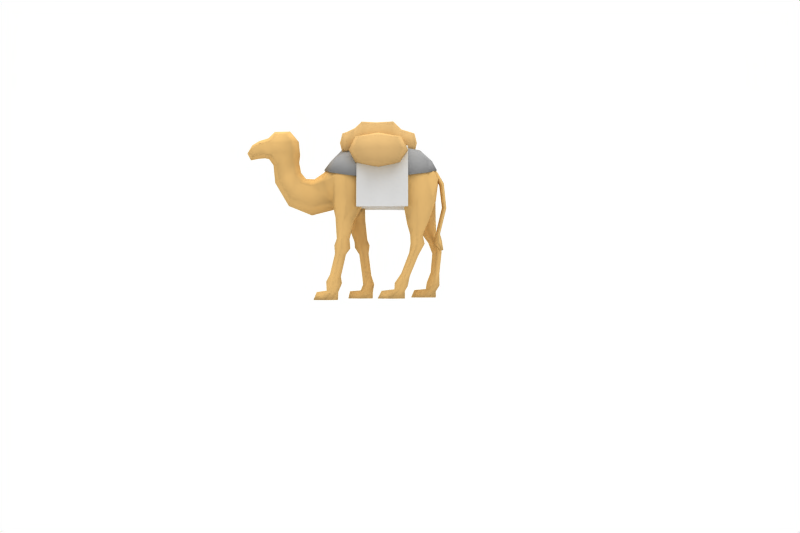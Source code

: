 # Source: kamel.blend  (saved by Blender 2.61.0; exported with 4.5.12 LTS)
import bpy
from mathutils import Matrix  # noqa: F401  (used for matrix-valued properties, if any)

bpy.ops.wm.read_factory_settings(use_empty=True)
scene = bpy.context.scene
scene.name = 'Scene'

# ---- collections
col_collection_1 = bpy.data.collections.new('Collection 1'); scene.collection.children.link(col_collection_1)
col_collection_4 = bpy.data.collections.new('Collection 4'); scene.collection.children.link(col_collection_4)

# ---- materials (node trees are filled in below, after node groups)
mat_material = bpy.data.materials.new('Material')
mat_material.alpha_threshold = 0.0
mat_material.diffuse_color = (0.8392, 0.6784, 0.4275, 1.0)
mat_material.roughness = 0.5
mat_material.specular_intensity = 0.0
mat_material.line_color = (0.0, 0.0, 0.0, 1.0)
mat_material_002 = bpy.data.materials.new('Material.002')
mat_material_002.alpha_threshold = 0.0
mat_material_002.roughness = 0.5
mat_material_002.specular_intensity = 0.0
mat_material_002.line_color = (0.0, 0.0, 0.0, 1.0)
mat_decke = bpy.data.materials.new('decke')
mat_decke.alpha_threshold = 0.0
mat_decke.diffuse_color = (0.58, 0.58, 0.58, 1.0)
mat_decke.roughness = 0.5
mat_decke.specular_intensity = 0.0
mat_decke.line_color = (0.0, 0.0, 0.0, 1.0)
mat_sack = bpy.data.materials.new('sack')
mat_sack.alpha_threshold = 0.0
mat_sack.diffuse_color = (0.8196, 0.6706, 0.4471, 1.0)
mat_sack.roughness = 0.5
mat_sack.specular_intensity = 0.0
mat_sack.line_color = (0.0, 0.0, 0.0, 1.0)

# ---- material node trees

# ---- world
world_world = bpy.data.worlds.new('World'); scene.world = world_world
world_world.color = (1.0, 1.0, 1.0)
world_world.use_sun_shadow = False
world_world.sun_shadow_jitter_overblur = 0.0
world_world.cycles.sampling_method = 'MANUAL'
world_world.cycles.sample_map_resolution = 256

# ---- cameras
cam_camera = bpy.data.cameras.new('Camera')
cam_camera.passepartout_alpha = 0.2
cam_camera.clip_end = 100.0
cam_camera.lens = 35.0
cam_camera.sensor_width = 32.0
cam_camera.sensor_height = 18.0
cam_camera.ortho_scale = 7.314
cam_camera.show_passepartout = False
cam_camera.show_safe_areas = True
cam_camera.dof.focus_distance = 0.0
cam_camera.dof.aperture_fstop = 128.0

# ---- lights
light_lamp = bpy.data.lights.new('Lamp', 'SUN')
light_lamp.transmission_factor = 0.0
light_lamp.angle = 1.571
light_lamp.energy = 1.0
light_lamp.shadow_buffer_clip_start = 0.5
light_lamp.shadow_soft_size = 1.0
light_lamp.shadow_cascade_max_distance = 1000.0
light_lamp.cycles.use_multiple_importance_sampling = False

# ---- meshes
me_cube_001 = bpy.data.meshes.new('Cube.001')
me_cube_001.from_pydata([(3.187, -6.743e-09, -0.2004)], [], [])
me_cube_001.materials.append(mat_material)
me_cube_001.use_remesh_preserve_volume = False
me_cube_001.use_remesh_preserve_attributes = False
me_cube_001.use_mirror_vertex_groups = False
me_cube_001.update()
me_kamel = bpy.data.meshes.new('kamel')
me_kamel.from_pydata([(0.6985, 0.817, 2.235), (0.6985, -0.8258, 2.235), (-0.5205, -0.7081, 2.235), (-0.5205, 0.6993, 2.235), (0.6985, 0.4629, 3.685), (0.6985, -0.4717, 3.685), (-0.5205, -0.4717, 3.685), (-0.5205, 0.4629, 3.685), (0.6985, -0.6845, 3.32), (0.6985, 0.6757, 3.32), (-0.5205, -0.6124, 3.32), (-0.5205, 0.5834, 3.32), (0.6985, -0.7671, 2.712), (0.6985, 0.7583, 2.712), (-0.5205, -0.6687, 2.712), (-0.5205, 0.6599, 2.712), (-0.1975, -0.6558, 2.235), (-0.1975, 0.647, 2.235), (0.3535, -0.6915, 2.235), (0.3535, 0.6828, 2.235), (0.3535, 0.6185, 2.712), (0.3535, -0.6273, 2.712), (0.3535, 0.5659, 3.32), (0.3535, -0.5747, 3.32), (0.3535, 0.4143, 3.685), (0.3535, -0.4231, 3.685), (0.3535, 0.6828, 2.235), (0.3535, -0.6915, 2.235), (-0.1975, 0.561, 2.712), (-0.1975, -0.5698, 2.712), (-0.1975, 0.5384, 3.32), (-0.1975, -0.5472, 3.32), (-0.1975, 0.4143, 3.685), (-0.1975, -0.4231, 3.685), (-0.1975, 0.647, 2.235), (-0.1975, -0.6558, 2.235), (-0.5205, 0.6599, 2.712), (-0.5205, -0.6687, 2.712), (0.6985, 0.7583, 2.712), (0.6985, -0.7671, 2.712), (-0.5205, 0.6036, 3.32), (-0.5205, -0.5922, 3.32), (0.6985, 0.6757, 3.32), (0.6985, -0.6845, 3.32), (-0.5205, 0.4629, 3.685), (-0.5205, -0.4717, 3.685), (0.6985, -0.4717, 3.685), (0.6985, 0.4629, 3.685), (-0.5205, 0.6993, 2.235), (-0.5205, -0.7081, 2.235), (0.6985, -0.8258, 2.235), (0.6985, 0.817, 2.235), (1.287, -0.4795, 2.425), (1.305, 0.5221, 2.437), (-1.027, -0.4728, 2.468), (-0.9923, 0.5464, 2.463), (0.9577, -0.4488, 3.373), (0.9577, 0.4397, 3.373), (-0.7664, -0.4746, 3.395), (-0.7664, 0.4655, 3.395), (1.302, -0.004527, 2.452), (0.1067, -0.3628, 2.625), (0.1085, 0.3551, 2.626), (1.157, -0.534, 2.94), (1.158, 0.5249, 2.94), (-1.086, -0.004527, 2.194), (-1.04, -0.5575, 2.936), (-1.04, 0.5505, 2.937), (1.115, -0.004527, 3.504), (0.127, -0.3504, 3.416), (0.127, 0.3415, 3.416), (-0.9113, -0.004527, 3.54), (0.109, -0.004461, 2.459), (0.1182, -0.004461, 3.6), (1.437, -0.004527, 2.946), (0.1292, -0.4425, 2.973), (0.1295, 0.4338, 2.973), (-1.33, -0.004527, 3.084), (0.5967, -0.591, 2.452), (0.6202, 0.582, 2.451), (0.6009, -0.509, 3.485), (0.6009, 0.5, 3.485), (0.6194, -0.004527, 2.379), (0.5929, -0.004527, 3.687), (0.6851, -0.6471, 2.956), (0.6866, 0.6381, 2.956), (-0.3847, -0.3933, 2.479), (-0.362, 0.395, 2.483), (-0.2938, -0.3344, 3.488), (-0.2938, 0.3266, 3.488), (-0.3721, -0.004527, 2.286), (-0.3433, -0.003886, 3.693), (-0.3678, -0.4248, 2.96), (-0.3674, 0.4184, 2.96), (1.365, -0.07865, 2.397), (1.364, 0.09119, 2.402), (-1.109, -0.1775, 2.35), (-1.095, 0.1694, 2.348), (1.064, -0.2143, 3.466), (1.064, 0.2053, 3.466), (-0.8613, -0.2999, 3.486), (-0.8613, 0.2909, 3.486), (0.1044, -0.1616, 2.501), (0.106, 0.1528, 2.501), (0.1213, -0.1648, 3.553), (0.1213, 0.1558, 3.553), (1.405, -0.2363, 2.942), (1.405, 0.2272, 2.942), (-1.294, -0.3859, 2.858), (-1.294, 0.377, 2.858), (0.5851, -0.2058, 2.343), (0.6095, 0.1968, 2.342), (0.5895, -0.2301, 3.638), (0.5895, 0.221, 3.638), (-0.3749, -0.191, 2.291), (-0.3548, 0.1832, 2.294), (-0.3186, -0.1582, 3.643), (-0.3186, 0.1504, 3.643), (-1.017, -0.2472, 1.911), (-0.7763, 0.265, 1.881), (-0.5904, -0.2184, 1.901), (-0.3547, 0.273, 1.932), (-0.5916, -0.4765, 1.919), (-0.3531, 0.5056, 1.95), (-1.016, -0.4349, 1.929), (-0.7738, 0.4712, 1.896), (1.183, -0.2284, 1.889), (1.375, 0.2231, 1.961), (0.6789, -0.2605, 1.838), (0.8525, 0.2251, 1.833), (0.6898, -0.5103, 1.883), (0.8531, 0.4645, 1.868), (1.184, -0.4744, 1.897), (1.375, 0.4731, 1.966), (0.7486, -0.4487, 1.587), (1.116, 0.4424, 1.528), (1.038, -0.4352, 1.562), (1.391, 0.4303, 1.617), (1.045, -0.2839, 1.576), (1.392, 0.2731, 1.635), (0.7502, -0.2949, 1.588), (1.116, 0.2715, 1.532), (-0.7006, -0.3907, 1.48), (-0.3012, 0.4443, 1.477), (-0.9908, -0.4059, 1.486), (-0.6028, 0.442, 1.433), (-0.9914, -0.2529, 1.483), (-0.6056, 0.286, 1.429), (-0.7006, -0.2469, 1.48), (-0.3039, 0.3112, 1.477), (-0.683, -0.2314, 1.256), (-0.2495, 0.2693, 1.342), (-1.047, -0.2411, 1.321), (-0.5926, 0.2336, 1.283), (-0.683, -0.408, 1.256), (-0.2461, 0.48, 1.342), (-1.046, -0.4157, 1.322), (-0.5892, 0.4651, 1.285), (-0.7861, -0.3926, 1.113), (-0.2703, 0.433, 1.143), (-1.036, -0.3764, 1.125), (-0.4862, 0.4036, 1.121), (-1.036, -0.2733, 1.123), (-0.489, 0.3029, 1.119), (-0.7861, -0.2505, 1.113), (-0.2731, 0.3152, 1.143), (-1.154, -0.2742, 0.6302), (-0.4165, 0.3061, 0.5838), (-0.9064, -0.2515, 0.586), (-0.2057, 0.319, 0.6029), (-0.9064, -0.3904, 0.586), (-0.2029, 0.4281, 0.6031), (-1.154, -0.3772, 0.632), (-0.4137, 0.4012, 0.5856), (-0.8832, -0.45, 0.4238), (-0.1322, 0.4383, 0.3821), (-1.237, -0.4337, 0.4698), (-0.3916, 0.4372, 0.3821), (-1.237, -0.2524, 0.4698), (-0.3944, 0.2305, 0.3818), (-0.8832, -0.2224, 0.4238), (-0.135, 0.3112, 0.3818), (-0.968, -0.2567, 0.2158), (-0.1665, 0.2629, 0.2022), (-1.232, -0.2608, 0.248), (-0.4508, 0.2358, 0.2372), (-0.9664, -0.425, 0.2158), (-0.1637, 0.451, 0.2024), (-1.23, -0.4119, 0.2453), (-0.4477, 0.4364, 0.2346), (-0.9684, -0.4356, 0.03496), (-0.1687, 0.4355, 0.04448), (-1.232, -0.5597, 0.03496), (-0.441, 0.4886, 0.04448), (-1.243, -0.1189, 0.03496), (-0.4437, 0.2001, 0.04448), (-0.9752, -0.2553, 0.03496), (-0.1708, 0.2639, 0.04448), (1.094, -0.2351, 1.368), (1.514, 0.2667, 1.402), (0.7606, -0.2714, 1.368), (1.21, 0.2833, 1.402), (0.7569, -0.4755, 1.368), (1.207, 0.4602, 1.402), (1.085, -0.4486, 1.368), (1.512, 0.4595, 1.402), (0.7277, -0.4281, 1.155), (1.303, 0.4105, 1.144), (0.938, -0.4186, 1.085), (1.522, 0.3991, 1.164), (0.9402, -0.2992, 1.089), (1.522, 0.2684, 1.168), (0.7286, -0.3081, 1.157), (1.303, 0.2968, 1.145), (0.5382, -0.3138, 0.6613), (1.264, 0.3006, 0.6775), (0.7362, -0.3147, 0.5899), (1.467, 0.2717, 0.6463), (0.5384, -0.423, 0.6636), (1.264, 0.4056, 0.6798), (0.7367, -0.4172, 0.5953), (1.467, 0.3966, 0.6517), (0.3831, -0.4709, 0.4337), (1.167, 0.4652, 0.4208), (0.6868, -0.4704, 0.3615), (1.466, 0.4712, 0.3695), (0.6861, -0.2004, 0.3514), (1.466, 0.1867, 0.3597), (0.3828, -0.275, 0.4294), (1.167, 0.2144, 0.4167), (0.3768, -0.2579, 0.2802), (1.147, 0.2524, 0.2618), (0.6206, -0.2549, 0.2364), (1.38, 0.2482, 0.2196), (0.3756, -0.4424, 0.2826), (1.146, 0.4649, 0.2642), (0.6203, -0.4352, 0.2422), (1.38, 0.4209, 0.2253), (0.2827, -0.5204, 0.0683), (1.083, 0.5137, 0.0683), (0.6184, -0.4468, 0.0683), (1.377, 0.4219, 0.0683), (0.6209, -0.2613, 0.0683), (1.379, 0.2508, 0.0683), (0.2923, -0.2059, 0.0683), (1.092, 0.205, 0.0683), (-1.607, -0.2524, 2.256), (-1.607, 0.2434, 2.256), (-1.57, -0.3091, 2.737), (-1.57, 0.3001, 2.737), (-1.561, -0.004527, 2.927), (-1.619, -0.004527, 2.059), (-2.098, -0.2972, 2.44), (-2.098, 0.2881, 2.44), (-2.176, -0.004527, 2.285), (-1.835, -0.3441, 2.786), (-1.835, 0.3351, 2.786), (-1.762, -0.004527, 2.937), (-2.383, -0.2577, 2.881), (-2.383, 0.2487, 2.881), (-1.993, -0.2929, 2.997), (-1.993, 0.2839, 2.997), (-1.884, -0.004527, 3.084), (-2.506, -0.004527, 2.843), (-2.548, -0.004527, 3.269), (-2.434, -0.2213, 3.281), (-2.434, 0.2122, 3.281), (-1.93, -0.004527, 3.324), (-2.059, -0.2458, 3.316), (-2.059, 0.2368, 3.316), (-2.551, -0.2919, 3.502), (-2.551, 0.2829, 3.502), (-2.067, -0.324, 3.538), (-2.067, 0.3149, 3.538), (-1.908, -0.004527, 3.505), (-2.654, -0.004527, 3.419), (-2.671, -0.004527, 3.92), (-2.594, -0.2973, 3.791), (-2.594, 0.2882, 3.791), (-1.938, -0.004527, 3.829), (-2.095, -0.3333, 3.799), (-2.095, 0.3243, 3.799), (-2.478, -0.2418, 3.977), (-2.478, 0.2328, 3.977), (-2.216, -0.265, 3.984), (-2.216, 0.256, 3.984), (-2.147, -0.004527, 4.082), (-2.517, -0.004527, 4.073), (-2.866, -0.2258, 3.756), (-2.866, 0.2168, 3.756), (-2.888, -0.004527, 3.855), (-2.76, -0.2257, 3.525), (-2.76, 0.2166, 3.525), (-2.751, -0.004527, 3.438), (-2.915, -0.1895, 3.506), (-2.915, 0.1805, 3.506), (-2.901, -0.004527, 3.427), (-3.028, -0.1895, 3.672), (-3.028, 0.1805, 3.672), (-3.062, -0.004527, 3.75), (-3.178, -0.004527, 3.551), (-3.125, -0.1521, 3.551), (-3.125, 0.143, 3.551), (-3.061, -0.1521, 3.458), (-3.061, 0.143, 3.458), (-3.093, -0.004527, 3.39), (0.785, 0.467, 0.0683), (0.7913, 0.2602, 0.0683), (-0.01683, -0.4627, 0.0683), (-0.009974, -0.2711, 0.0683), (0.8652, 0.279, 0.2421), (0.07166, -0.2912, 0.2421), (0.8625, 0.4456, 0.2431), (0.06872, -0.4485, 0.2431), (-0.7509, 0.4206, 0.04448), (-0.753, 0.2498, 0.04448), (-1.532, -0.4944, 0.03496), (-1.539, -0.1804, 0.03496), (-0.7154, 0.2662, 0.2143), (-1.472, -0.2694, 0.2142), (-0.7133, 0.4009, 0.2126), (-1.469, -0.3995, 0.2124), (-0.7333, -0.6269, 2.495), (-0.6996, 0.6274, 2.462), (-0.549, -0.492, 3.438), (-0.549, 0.4829, 3.438), (-0.7576, -0.004527, 2.237), (-0.65, -0.004527, 3.61), (-0.7319, -0.6288, 2.97), (-0.7306, 0.5936, 2.947), (-0.7715, -0.1837, 2.323), (-0.7546, 0.1758, 2.323), (-0.6117, -0.2731, 3.558), (-0.6117, 0.2641, 3.558), (-0.8207, -0.144, 1.927), (-0.5825, 0.1967, 1.903), (-0.8207, -0.5053, 1.924), (-0.5773, 0.565, 1.911), (-0.8573, -0.4555, 1.484), (-0.4613, 0.5056, 1.443), (-0.8576, -0.1788, 1.501), (-0.4669, 0.2391, 1.451), (-0.8762, -0.1421, 1.312), (-0.4254, 0.1934, 1.31), (-0.8791, -0.4901, 1.291), (-0.4192, 0.5459, 1.301), (-0.921, -0.4426, 1.119), (-0.3841, 0.4865, 1.121), (-0.9212, -0.1925, 1.142), (-0.3897, 0.2439, 1.13), (-1.034, -0.1912, 0.6339), (-0.3195, 0.2481, 0.5926), (-1.04, -0.4433, 0.6109), (-0.314, 0.4823, 0.5832), (-1.075, -0.4992, 0.4486), (-0.2695, 0.5057, 0.3715), (-1.071, -0.1555, 0.4769), (-0.2751, 0.2394, 0.3818), (-1.11, -0.2111, 0.2332), (-0.32, 0.2483, 0.2211), (-1.109, -0.4599, 0.2317), (-0.3171, 0.4431, 0.2198), (-1.099, -0.5183, 0.03496), (-0.3157, 0.4642, 0.04448), (-1.108, -0.1681, 0.03496), (-0.3182, 0.2295, 0.04448), (0.9351, -0.5955, 2.439), (0.9556, 0.5817, 2.444), (0.7758, -0.4795, 3.43), (0.7758, 0.4705, 3.43), (0.9541, -0.004527, 2.415), (0.849, -0.004527, 3.598), (0.9165, -0.5917, 2.948), (0.9174, 0.5826, 2.948), (0.9488, -0.05822, 2.365), (0.9791, 0.03381, 2.371), (0.8218, -0.2224, 3.554), (0.8218, 0.2133, 3.554), (0.9359, -0.1274, 1.921), (1.109, 0.127, 1.896), (0.9317, -0.5883, 1.89), (1.109, 0.5244, 1.916), (0.8898, -0.5125, 1.576), (1.251, 0.4985, 1.57), (0.8941, -0.2292, 1.584), (1.251, 0.18, 1.584), (0.9236, -0.2076, 1.368), (1.358, 0.1658, 1.402), (0.9176, -0.5347, 1.368), (1.356, 0.5144, 1.402), (0.8303, -0.4834, 1.121), (1.41, 0.4695, 1.154), (0.8318, -0.2556, 1.123), (1.41, 0.2064, 1.157), (0.6345, -0.2613, 0.6275), (1.364, 0.2106, 0.6622), (0.6348, -0.4799, 0.6313), (1.364, 0.4654, 0.666), (0.5319, -0.5372, 0.3983), (1.314, 0.5322, 0.3957), (0.5314, -0.2068, 0.3912), (1.314, 0.1449, 0.3888), (0.4963, -0.2565, 0.2587), (1.261, 0.2503, 0.2412), (0.4956, -0.4885, 0.2628), (1.261, 0.4433, 0.2451), (0.4189, -0.5182, 0.0683), (1.212, 0.4687, 0.0683), (0.425, -0.233, 0.0683), (1.217, 0.2275, 0.0683), (1.27, 0.04806, 3.156), (1.235, -0.0296, 3.086), (1.148, -0.0296, 3.143), (1.149, 0.04427, 3.203), (1.305, -0.0296, 3.225), (1.27, -0.1073, 3.156), (1.149, -0.09406, 3.208), (1.15, -0.02894, 3.29), (1.367, 0.03341, 3.037), (1.417, -0.0296, 3.076), (1.318, -0.0296, 2.998), (1.367, -0.09261, 3.037), (1.456, -0.0296, 2.781), (1.509, 0.02783, 2.803), (1.509, -0.08703, 2.803), (1.562, -0.0296, 2.826), (1.571, 0.0218, 2.237), (1.622, -0.0296, 2.233), (1.52, -0.0296, 2.242), (1.571, -0.081, 2.237), (1.47, -0.0296, 1.61), (1.424, 0.01943, 1.628), (1.379, -0.0296, 1.646), (1.424, -0.07863, 1.628), (1.322, -0.0296, 1.375), (1.42, 0.07245, 1.405), (1.517, -0.0296, 1.436), (1.42, -0.1317, 1.405), (1.505, 0.01703, 1.211), (1.549, -0.0296, 1.225), (1.46, -0.0296, 1.197), (1.505, -0.07623, 1.211), (0.7229, -0.7158, 2.967), (0.7229, 0.7125, 2.967), (-0.7084, -0.6632, 2.967), (-0.7084, 0.6598, 2.967), (0.3155, -0.4417, 3.629), (0.3155, 0.4383, 3.629), (-0.3009, -0.3737, 3.629), (-0.3009, 0.3704, 3.629), (0.008625, -0.473, 2.919), (0.008625, 0.4696, 2.919), (1.396, -0.001671, 3.148), (-1.324, -0.001671, 3.148), (0.9904, -0.001671, 3.629), (0.008624, -0.3673, 3.67), (0.008624, 0.3639, 3.67), (-0.9025, -0.001671, 3.629), (0.71, -0.57, 3.425), (0.71, 0.5667, 3.425), (-0.6293, -0.5441, 3.405), (-0.6293, 0.5408, 3.405), (0.008625, -0.001671, 2.919), (0.008625, -0.001671, 3.802), (1.277, -0.001671, 3.37), (0.03767, -0.473, 3.265), (0.03767, 0.4696, 3.265), (-1.16, -0.001671, 3.37), (1.18, -0.5115, 3.043), (1.18, 0.5082, 3.043), (-1.143, -0.5115, 3.043), (-1.143, 0.5082, 3.043), (0.8143, -0.3766, 3.613), (0.8143, 0.3732, 3.613), (-0.7711, -0.2004, 3.613), (-0.7711, 0.197, 3.613), (0.005436, -0.2579, 2.919), (0.005436, 0.2546, 2.919), (0.005436, -0.2579, 3.747), (0.005436, 0.2546, 3.747), (1.144, -0.4703, 3.373), (1.144, 0.467, 3.373), (-1.028, -0.412, 3.373), (-1.028, 0.4086, 3.373), (0.4486, -0.2957, 3.311), (0.4486, -0.8185, 3.311), (-0.4557, -0.8185, 3.311), (-0.4557, -0.2957, 3.311), (0.4486, -0.2957, 3.834), (0.4486, -0.8185, 3.834), (-0.4557, -0.8185, 3.834), (-0.4557, -0.2957, 3.834), (-0.00358, -0.8694, 3.26), (0.5366, -0.5571, 3.26), (-0.00358, -0.2448, 3.26), (-0.5437, -0.5571, 3.26), (0.5366, -0.5571, 3.885), (-0.00358, -0.8694, 3.885), (-0.5437, -0.5571, 3.885), (-0.00358, -0.2448, 3.885), (0.5366, -0.8694, 3.572), (0.5366, -0.2448, 3.572), (-0.5437, -0.8694, 3.572), (-0.5437, -0.2448, 3.572), (-0.00358, -0.5571, 3.169), (-0.00358, -0.5571, 3.976), (0.6943, -0.5571, 3.572), (-0.00358, -0.9606, 3.572), (-0.7014, -0.5571, 3.572), (-0.00358, -0.1536, 3.572), (-0.00358, 0.8975, 3.572), (-0.7014, 0.494, 3.572), (-0.00358, 0.0905, 3.572), (0.6943, 0.494, 3.572), (-0.00358, 0.494, 3.976), (-0.00358, 0.494, 3.169), (-0.5437, 0.8064, 3.572), (-0.5437, 0.1817, 3.572), (0.5366, 0.8064, 3.572), (0.5366, 0.1817, 3.572), (-0.00358, 0.8064, 3.885), (-0.5437, 0.494, 3.885), (-0.00358, 0.1817, 3.885), (0.5366, 0.494, 3.885), (-0.5437, 0.494, 3.26), (-0.00358, 0.8064, 3.26), (0.5366, 0.494, 3.26), (-0.00358, 0.1817, 3.26), (-0.4557, 0.7555, 3.834), (-0.4557, 0.2326, 3.834), (0.4486, 0.2326, 3.834), (0.4486, 0.7555, 3.834), (-0.4557, 0.7555, 3.311), (-0.4557, 0.2326, 3.311), (0.4486, 0.2326, 3.311), (0.4486, 0.7555, 3.311), (0.8238, 0.1823, 3.609), (0.8238, -0.2603, 3.609), (-0.8511, -0.2603, 3.609), (-0.8511, 0.1823, 3.609), (0.8238, 0.1823, 3.994), (0.8238, -0.2603, 3.994), (-0.8511, -0.2603, 3.994), (-0.8511, 0.1823, 3.994), (-0.5808, -0.2971, 3.599), (0.8554, -0.03898, 3.572), (-0.5808, 0.2191, 3.599), (-0.8827, -0.03898, 3.572), (0.8554, -0.03898, 4.031), (-0.5808, -0.2838, 4.095), (-0.8827, -0.03898, 4.031), (-0.5808, 0.2058, 4.058), (0.8554, -0.3034, 3.801), (0.8554, 0.2254, 3.801), (-0.8827, -0.3034, 3.801), (-0.8827, 0.2254, 3.801), (-0.5808, -0.03898, 3.532), (-0.5808, -0.03898, 4.162), (0.9121, -0.03898, 3.801), (-0.5808, -0.3553, 3.829), (-0.9394, -0.03898, 3.801), (-0.5808, 0.2773, 3.829), (-0.7592, -0.3095, 3.588), (-0.7592, 0.2315, 3.588), (-0.7592, -0.2955, 4.015), (-0.7592, 0.2176, 4.015), (-0.773, -0.03898, 3.534), (-0.773, -0.03898, 4.069), (-0.773, -0.3607, 3.801), (-0.773, 0.2827, 3.801), (0.7214, -0.301, 3.586), (0.7214, 0.223, 3.586), (0.7214, -0.2874, 4.017), (0.7214, 0.2095, 4.017), (0.7331, -0.03898, 3.529), (0.7331, -0.03898, 4.073), (0.7331, -0.352, 3.801), (0.7331, 0.274, 3.801), (-0.4163, -0.3759, 3.597), (-0.4163, 0.298, 3.597), (-0.4163, -0.3585, 4.252), (-0.4163, 0.2806, 4.252), (-0.4145, -0.03898, 3.532), (-0.4145, -0.03898, 4.317), (-0.4145, -0.4504, 3.824), (-0.4145, 0.3724, 3.824), (0.3312, -0.3863, 3.594), (0.3312, 0.3083, 3.594), (0.3389, -0.3684, 4.258), (0.3389, 0.2904, 4.258), (0.3354, -0.03898, 3.531), (0.3431, -0.03898, 4.321), (0.3354, -0.4609, 3.819), (0.3354, 0.3829, 3.819), (0.5283, -0.3063, 3.59), (0.5283, 0.2283, 3.59), (0.5321, -0.2925, 4.068), (0.5321, 0.2145, 4.068), (0.5362, -0.03898, 3.53), (0.5401, -0.03898, 4.128), (0.5362, -0.3611, 3.81), (0.5362, 0.2831, 3.81), (-0.07242, -0.3169, 3.596), (-0.07242, 0.2389, 3.596), (-0.06889, -0.3025, 4.236), (-0.06889, 0.2245, 4.236), (-0.06955, -0.03898, 3.531), (-0.06601, -0.03898, 4.3), (-0.06955, -0.3776, 3.822), (-0.06955, 0.2996, 3.822)], [], [(9, 4, 5, 8), (10, 6, 7, 11), (0, 13, 12, 1), (13, 9, 8, 12), (2, 14, 15, 3), (14, 10, 11, 15), (16, 2, 3, 17), (19, 0, 1, 18), (18, 16, 17, 19), (26, 34, 28, 20), (51, 26, 20, 38), (20, 28, 30, 22), (38, 20, 22, 42), (23, 31, 29, 21), (43, 23, 21, 39), (21, 29, 35, 27), (39, 21, 27, 50), (22, 30, 32, 24), (42, 22, 24, 47), (25, 33, 31, 23), (46, 25, 23, 43), (24, 32, 33, 25), (47, 24, 25, 46), (34, 48, 36, 28), (28, 36, 40, 30), (31, 41, 37, 29), (29, 37, 49, 35), (30, 40, 44, 32), (33, 45, 41, 31), (32, 44, 45, 33), (80, 69, 75, 84), (76, 70, 81, 85), (84, 75, 61, 78), (62, 76, 85, 79), (69, 88, 92, 75), (93, 89, 70, 76), (75, 92, 86, 61), (87, 93, 76, 62), (68, 98, 106, 74), (107, 99, 68, 74), (98, 56, 63, 106), (64, 57, 99, 107), (74, 106, 94, 60), (95, 107, 74, 60), (52, 94, 106, 63), (107, 95, 53, 64), (58, 100, 108, 66), (109, 101, 59, 67), (100, 71, 77, 108), (77, 71, 101, 109), (66, 108, 96, 54), (97, 109, 67, 55), (61, 102, 110, 78), (111, 103, 62, 79), (102, 72, 82, 110), (82, 72, 103, 111), (73, 104, 112, 83), (113, 105, 73, 83), (104, 69, 80, 112), (81, 70, 105, 113), (86, 114, 102, 61), (103, 115, 87, 62), (114, 90, 72, 102), (72, 90, 115, 103), (91, 116, 104, 73), (105, 117, 91, 73), (116, 88, 69, 104), (70, 89, 117, 105), (114, 86, 122, 120), (123, 87, 115, 121), (54, 96, 118, 124), (119, 97, 55, 125), (78, 110, 128, 130), (129, 111, 79, 131), (94, 52, 132, 126), (133, 53, 95, 127), (126, 132, 136, 138), (137, 133, 127, 139), (130, 128, 140, 134), (141, 129, 131, 135), (124, 118, 146, 144), (147, 119, 125, 145), (120, 122, 142, 148), (143, 123, 121, 149), (148, 142, 154, 150), (155, 143, 149, 151), (144, 146, 152, 156), (153, 147, 145, 157), (156, 152, 162, 160), (163, 153, 157, 161), (150, 154, 158, 164), (159, 155, 151, 165), (164, 158, 170, 168), (171, 159, 165, 169), (160, 162, 166, 172), (167, 163, 161, 173), (172, 166, 178, 176), (179, 167, 173, 177), (168, 170, 174, 180), (175, 171, 169, 181), (180, 174, 186, 182), (187, 175, 181, 183), (176, 178, 184, 188), (185, 179, 177, 189), (182, 186, 190, 196), (191, 187, 183, 197), (134, 140, 200, 202), (201, 141, 135, 203), (138, 136, 204, 198), (205, 137, 139, 199), (198, 204, 208, 210), (209, 205, 199, 211), (202, 200, 212, 206), (213, 201, 203, 207), (206, 212, 214, 218), (215, 213, 207, 219), (210, 208, 220, 216), (221, 209, 211, 217), (216, 220, 224, 226), (225, 221, 217, 227), (218, 214, 228, 222), (229, 215, 219, 223), (222, 228, 230, 234), (231, 229, 223, 235), (226, 224, 236, 232), (237, 225, 227, 233), (232, 236, 240, 242), (241, 237, 233, 243), (96, 108, 248, 246), (249, 109, 97, 247), (108, 77, 250, 248), (250, 77, 109, 249), (65, 96, 246, 251), (247, 97, 65, 251), (251, 246, 252, 254), (253, 247, 251, 254), (248, 250, 257, 255), (257, 250, 249, 256), (246, 248, 255, 252), (256, 249, 247, 253), (252, 255, 260, 258), (261, 256, 253, 259), (255, 257, 262, 260), (262, 257, 256, 261), (254, 252, 258, 263), (259, 253, 254, 263), (263, 258, 265, 264), (266, 259, 263, 264), (260, 262, 267, 268), (267, 262, 261, 269), (258, 260, 268, 265), (269, 261, 259, 266), (265, 268, 272, 270), (273, 269, 266, 271), (268, 267, 274, 272), (274, 267, 269, 273), (264, 265, 270, 275), (271, 266, 264, 275), (272, 274, 279, 280), (279, 274, 273, 281), (270, 272, 280, 277), (281, 273, 271, 278), (277, 280, 284, 282), (285, 281, 278, 283), (280, 279, 286, 284), (286, 279, 281, 285), (276, 277, 282, 287), (283, 278, 276, 287), (284, 286, 287, 282), (287, 286, 285, 283), (277, 276, 290, 288), (290, 276, 278, 289), (270, 277, 288, 291), (289, 278, 271, 292), (275, 270, 291, 293), (292, 271, 275, 293), (293, 291, 294, 296), (295, 292, 293, 296), (291, 288, 297, 294), (298, 289, 292, 295), (288, 290, 299, 297), (299, 290, 289, 298), (297, 299, 300, 301), (300, 299, 298, 302), (294, 297, 301, 303), (302, 298, 295, 304), (296, 294, 303, 305), (304, 295, 296, 305), (305, 303, 301, 300), (302, 304, 305, 300), (239, 245, 307, 306), (244, 238, 308, 309), (245, 231, 310, 307), (230, 244, 309, 311), (235, 239, 306, 312), (238, 234, 313, 308), (231, 235, 312, 310), (234, 230, 311, 313), (193, 195, 315, 314), (194, 192, 316, 317), (195, 185, 318, 315), (184, 194, 317, 319), (189, 193, 314, 320), (192, 188, 321, 316), (185, 189, 320, 318), (188, 184, 319, 321), (307, 310, 312, 306), (313, 311, 309, 308), (315, 318, 320, 314), (321, 319, 317, 316), (88, 324, 328, 92), (324, 58, 66, 328), (59, 325, 329, 67), (325, 89, 93, 329), (92, 328, 322, 86), (328, 66, 54, 322), (67, 329, 323, 55), (329, 93, 87, 323), (65, 326, 330, 96), (326, 90, 114, 330), (90, 326, 331, 115), (326, 65, 97, 331), (100, 332, 327, 71), (332, 116, 91, 327), (117, 333, 327, 91), (333, 101, 71, 327), (58, 324, 332, 100), (324, 88, 116, 332), (89, 325, 333, 117), (325, 59, 101, 333), (96, 330, 334, 118), (330, 114, 120, 334), (115, 331, 335, 121), (331, 97, 119, 335), (86, 322, 336, 122), (322, 54, 124, 336), (55, 323, 337, 125), (323, 87, 123, 337), (122, 336, 338, 142), (336, 124, 144, 338), (125, 337, 339, 145), (337, 123, 143, 339), (118, 334, 340, 146), (334, 120, 148, 340), (121, 335, 341, 149), (335, 119, 147, 341), (146, 340, 342, 152), (340, 148, 150, 342), (149, 341, 343, 151), (341, 147, 153, 343), (142, 338, 344, 154), (338, 144, 156, 344), (145, 339, 345, 157), (339, 143, 155, 345), (154, 344, 346, 158), (344, 156, 160, 346), (157, 345, 347, 161), (345, 155, 159, 347), (152, 342, 348, 162), (342, 150, 164, 348), (151, 343, 349, 165), (343, 153, 163, 349), (162, 348, 350, 166), (348, 164, 168, 350), (165, 349, 351, 169), (349, 163, 167, 351), (158, 346, 352, 170), (346, 160, 172, 352), (161, 347, 353, 173), (347, 159, 171, 353), (170, 352, 354, 174), (352, 172, 176, 354), (173, 353, 355, 177), (353, 171, 175, 355), (166, 350, 356, 178), (350, 168, 180, 356), (169, 351, 357, 181), (351, 167, 179, 357), (178, 356, 358, 184), (356, 180, 182, 358), (181, 357, 359, 183), (357, 179, 185, 359), (174, 354, 360, 186), (354, 176, 188, 360), (177, 355, 361, 189), (355, 175, 187, 361), (186, 360, 362, 190), (360, 188, 192, 362), (189, 361, 363, 193), (361, 187, 191, 363), (184, 358, 364, 194), (358, 182, 196, 364), (183, 359, 365, 197), (359, 185, 195, 365), (194, 364, 362, 192), (364, 196, 190, 362), (197, 365, 363, 191), (365, 195, 193, 363), (56, 368, 372, 63), (368, 80, 84, 372), (81, 369, 373, 85), (369, 57, 64, 373), (78, 366, 372, 84), (366, 52, 63, 372), (53, 367, 373, 64), (367, 79, 85, 373), (82, 370, 374, 110), (370, 60, 94, 374), (60, 370, 375, 95), (370, 82, 111, 375), (112, 376, 371, 83), (376, 98, 68, 371), (99, 377, 371, 68), (377, 113, 83, 371), (80, 368, 376, 112), (368, 56, 98, 376), (57, 369, 377, 99), (369, 81, 113, 377), (110, 374, 378, 128), (374, 94, 126, 378), (95, 375, 379, 127), (375, 111, 129, 379), (52, 366, 380, 132), (366, 78, 130, 380), (79, 367, 381, 131), (367, 53, 133, 381), (132, 380, 382, 136), (380, 130, 134, 382), (131, 381, 383, 135), (381, 133, 137, 383), (128, 378, 384, 140), (378, 126, 138, 384), (127, 379, 385, 139), (379, 129, 141, 385), (140, 384, 386, 200), (384, 138, 198, 386), (139, 385, 387, 199), (385, 141, 201, 387), (136, 382, 388, 204), (382, 134, 202, 388), (135, 383, 389, 203), (383, 137, 205, 389), (204, 388, 390, 208), (388, 202, 206, 390), (203, 389, 391, 207), (389, 205, 209, 391), (200, 386, 392, 212), (386, 198, 210, 392), (199, 387, 393, 211), (387, 201, 213, 393), (212, 392, 394, 214), (392, 210, 216, 394), (211, 393, 395, 217), (393, 213, 215, 395), (208, 390, 396, 220), (390, 206, 218, 396), (207, 391, 397, 219), (391, 209, 221, 397), (220, 396, 398, 224), (396, 218, 222, 398), (219, 397, 399, 223), (397, 221, 225, 399), (214, 394, 400, 228), (394, 216, 226, 400), (217, 395, 401, 227), (395, 215, 229, 401), (228, 400, 402, 230), (400, 226, 232, 402), (227, 401, 403, 233), (401, 229, 231, 403), (224, 398, 404, 236), (398, 222, 234, 404), (223, 399, 405, 235), (399, 225, 237, 405), (236, 404, 406, 240), (404, 234, 238, 406), (235, 405, 407, 239), (405, 237, 241, 407), (230, 402, 408, 244), (402, 232, 242, 408), (233, 403, 409, 243), (403, 231, 245, 409), (240, 406, 408, 242), (406, 238, 244, 408), (239, 407, 409, 245), (407, 241, 243, 409), (412, 413, 410, 411), (414, 417, 416, 415), (411, 415, 416, 412), (412, 416, 417, 413), (413, 417, 414, 410), (410, 414, 419, 418), (415, 411, 420, 421), (414, 415, 421, 419), (411, 410, 418, 420), (420, 418, 423, 422), (419, 421, 424, 425), (421, 420, 422, 424), (418, 419, 425, 423), (423, 425, 427, 426), (424, 422, 428, 429), (425, 424, 429, 427), (422, 423, 426, 428), (426, 427, 430, 431), (429, 428, 432, 433), (427, 429, 433, 430), (428, 426, 431, 432), (432, 431, 435, 434), (430, 433, 437, 436), (433, 432, 434, 437), (431, 430, 436, 435), (435, 436, 439, 438), (437, 434, 440, 441), (436, 437, 441, 439), (434, 435, 438, 440), (438, 439, 441, 440), (458, 446, 455, 465), (456, 447, 459, 466), (442, 458, 465, 450), (466, 459, 443, 451), (465, 455, 448, 460), (449, 456, 466, 461), (450, 465, 460, 444), (461, 466, 451, 445), (452, 468, 476, 462), (477, 469, 452, 462), (468, 442, 450, 476), (451, 443, 469, 477), (462, 476, 470, 453), (471, 477, 462, 453), (476, 450, 444, 470), (445, 451, 477, 471), (457, 474, 478, 463), (479, 475, 457, 463), (474, 448, 455, 478), (456, 449, 475, 479), (463, 478, 472, 454), (473, 479, 463, 454), (478, 455, 446, 472), (447, 456, 479, 473), (454, 472, 480, 464), (481, 473, 454, 464), (472, 446, 458, 480), (459, 447, 473, 481), (464, 480, 468, 452), (469, 481, 464, 452), (442, 468, 480, 458), (481, 469, 443, 459), (448, 474, 482, 460), (483, 475, 449, 461), (474, 457, 467, 482), (467, 457, 475, 483), (460, 482, 470, 444), (471, 483, 461, 445), (482, 467, 453, 470), (453, 467, 483, 471), (493, 485, 492, 504), (484, 493, 504, 494), (504, 492, 486, 495), (494, 504, 495, 487), (499, 491, 498, 505), (488, 499, 505, 496), (505, 498, 490, 497), (496, 505, 497, 489), (501, 488, 496, 506), (484, 501, 506, 493), (506, 496, 489, 500), (493, 506, 500, 485), (500, 489, 497, 507), (485, 500, 507, 492), (507, 497, 490, 502), (492, 507, 502, 486), (502, 490, 498, 508), (486, 502, 508, 495), (508, 498, 491, 503), (495, 508, 503, 487), (501, 484, 494, 509), (488, 501, 509, 499), (509, 494, 487, 503), (499, 509, 503, 491), (520, 510, 516, 528), (510, 525, 532, 516), (531, 518, 510, 520), (518, 535, 525, 510), (524, 511, 516, 532), (511, 521, 528, 516), (533, 517, 511, 524), (517, 529, 521, 511), (527, 512, 517, 533), (512, 522, 529, 517), (534, 519, 512, 527), (519, 530, 522, 512), (526, 513, 519, 534), (513, 523, 530, 519), (535, 518, 513, 526), (518, 531, 523, 513), (523, 514, 522, 530), (514, 521, 529, 522), (531, 520, 514, 523), (520, 528, 521, 514), (525, 515, 524, 532), (515, 527, 533, 524), (535, 526, 515, 525), (526, 534, 527, 515), (553, 540, 548, 558), (536, 553, 558, 545), (558, 548, 541, 552), (545, 558, 552, 537), (554, 542, 550, 560), (538, 554, 560, 547), (560, 550, 543, 555), (547, 560, 555, 539), (544, 562, 566, 556), (562, 538, 547, 566), (556, 566, 563, 546), (566, 547, 539, 563), (551, 565, 567, 557), (565, 543, 550, 567), (557, 567, 564, 549), (567, 550, 542, 564), (549, 564, 568, 559), (564, 542, 554, 568), (559, 568, 562, 544), (568, 554, 538, 562), (546, 563, 569, 561), (563, 539, 555, 569), (561, 569, 565, 551), (569, 555, 543, 565), (537, 570, 574, 545), (571, 536, 545, 574), (540, 573, 575, 548), (548, 575, 572, 541), (541, 572, 576, 552), (552, 576, 570, 537), (536, 571, 577, 553), (553, 577, 573, 540), (578, 544, 556, 582), (582, 556, 546, 579), (581, 551, 557, 583), (583, 557, 549, 580), (580, 549, 559, 584), (584, 559, 544, 578), (579, 546, 561, 585), (585, 561, 551, 581), (570, 594, 598, 574), (594, 586, 590, 598), (574, 598, 595, 571), (598, 590, 587, 595), (573, 597, 599, 575), (597, 589, 591, 599), (575, 599, 596, 572), (599, 591, 588, 596), (572, 596, 600, 576), (596, 588, 592, 600), (576, 600, 594, 570), (600, 592, 586, 594), (571, 595, 601, 577), (595, 587, 593, 601), (577, 601, 597, 573), (601, 593, 589, 597), (586, 602, 606, 590), (602, 578, 582, 606), (590, 606, 603, 587), (606, 582, 579, 603), (589, 605, 607, 591), (605, 581, 583, 607), (591, 607, 604, 588), (607, 583, 580, 604), (588, 604, 608, 592), (604, 580, 584, 608), (592, 608, 602, 586), (608, 584, 578, 602), (587, 603, 609, 593), (603, 579, 585, 609), (593, 609, 605, 589), (609, 585, 581, 605)])
me_kamel.polygons.foreach_set('use_smooth', [0, 0, 0, 0, 0, 0, 0, 0, 0, 1, 1, 1, 1, 1, 1, 1, 1, 1, 1, 1, 1, 1, 1, 1, 1, 1, 1, 1, 1, 1, 1, 1, 1, 1, 1, 1, 1, 1, 1, 1, 1, 1, 1, 1, 1, 1, 1, 1, 1, 1, 1, 1, 1, 1, 1, 1, 1, 1, 1, 1, 1, 1, 1, 1, 1, 1, 1, 1, 1, 1, 1, 1, 1, 1, 1, 1, 1, 1, 1, 1, 1, 1, 1, 1, 1, 1, 1, 1, 1, 1, 1, 1, 1, 1, 1, 1, 1, 1, 1, 1, 1, 1, 1, 1, 1, 1, 1, 1, 1, 1, 1, 1, 1, 1, 1, 1, 1, 1, 1, 1, 1, 1, 1, 1, 1, 1, 1, 1, 1, 1, 1, 1, 1, 1, 1, 1, 1, 1, 1, 1, 1, 1, 1, 1, 1, 1, 1, 1, 1, 1, 1, 1, 1, 1, 1, 1, 1, 1, 1, 1, 1, 1, 1, 1, 1, 1, 1, 1, 1, 1, 1, 1, 1, 1, 1, 1, 1, 1, 1, 1, 1, 1, 1, 1, 1, 1, 1, 1, 1, 1, 1, 1, 1, 1, 1, 1, 1, 1, 1, 1, 1, 1, 1, 1, 1, 1, 1, 1, 1, 1, 1, 1, 1, 1, 1, 1, 1, 1, 1, 1, 1, 1, 1, 1, 1, 1, 1, 1, 1, 1, 1, 1, 1, 1, 1, 1, 1, 1, 1, 1, 1, 1, 1, 1, 1, 1, 1, 1, 1, 1, 1, 1, 1, 1, 1, 1, 1, 1, 1, 1, 1, 1, 1, 1, 1, 1, 1, 1, 1, 1, 1, 1, 1, 1, 1, 1, 1, 1, 1, 1, 1, 1, 1, 1, 1, 1, 1, 1, 1, 1, 1, 1, 1, 1, 1, 1, 1, 1, 1, 1, 1, 1, 1, 1, 1, 1, 1, 1, 1, 1, 1, 1, 1, 1, 1, 1, 1, 1, 1, 1, 1, 1, 1, 1, 1, 1, 1, 1, 1, 1, 1, 1, 1, 1, 1, 1, 1, 1, 1, 1, 1, 1, 1, 1, 1, 1, 1, 1, 1, 1, 1, 1, 1, 1, 1, 1, 1, 1, 1, 1, 1, 1, 1, 1, 1, 1, 1, 1, 1, 1, 1, 1, 1, 1, 1, 1, 1, 1, 1, 1, 1, 1, 1, 1, 1, 1, 1, 1, 1, 1, 1, 1, 1, 1, 1, 1, 1, 1, 1, 1, 1, 1, 1, 1, 1, 1, 1, 1, 1, 1, 1, 1, 1, 1, 1, 1, 1, 1, 1, 1, 1, 1, 1, 1, 1, 1, 1, 1, 1, 1, 1, 1, 1, 1, 1, 1, 1, 1, 1, 1, 1, 1, 1, 1, 1, 1, 1, 1, 1, 1, 1, 1, 1, 1, 1, 1, 1, 1, 1, 1, 1, 1, 1, 1, 1, 1, 1, 1, 1, 1, 1, 1, 1, 1, 1, 1, 1, 1, 1, 1, 1, 1, 1, 1, 1, 1, 1, 1, 1, 1, 1, 1, 1, 1, 1, 1, 1, 1, 1, 1, 1, 1, 1, 1, 1, 1, 1, 1, 1, 1, 1, 1, 1, 1, 1, 1, 1, 1, 1, 1, 1, 1, 1, 1, 1, 1, 1, 1, 1, 1, 1, 1, 1, 1, 1, 1, 1, 1, 1, 1, 1, 1, 1, 1, 1, 1, 1, 1, 1, 1, 1, 1, 1, 1, 1, 1, 1, 1, 1, 1, 1, 1, 1, 1, 1, 1, 1, 1, 1, 1, 1, 1, 1, 1, 1, 1])
me_kamel.polygons.foreach_set('material_index', [0, 0, 0, 0, 0, 0, 0, 0, 0, 0, 0, 0, 0, 0, 0, 0, 0, 0, 0, 0, 0, 0, 0, 0, 0, 0, 0, 0, 0, 0, 2, 2, 2, 2, 2, 2, 2, 2, 2, 2, 2, 2, 2, 2, 2, 2, 2, 2, 2, 2, 2, 2, 2, 2, 2, 2, 2, 2, 2, 2, 2, 2, 2, 2, 2, 2, 2, 2, 2, 2, 2, 2, 2, 2, 2, 2, 2, 2, 2, 2, 2, 2, 2, 2, 2, 2, 2, 2, 2, 2, 2, 2, 2, 2, 2, 2, 2, 2, 2, 2, 2, 2, 2, 2, 2, 2, 2, 2, 2, 2, 2, 2, 2, 2, 2, 2, 2, 2, 2, 2, 2, 2, 2, 2, 2, 2, 2, 2, 2, 2, 2, 2, 2, 2, 2, 2, 2, 2, 2, 2, 2, 2, 2, 2, 2, 2, 2, 2, 2, 2, 2, 2, 2, 2, 2, 2, 2, 2, 2, 2, 2, 2, 2, 2, 2, 2, 2, 2, 2, 2, 2, 2, 2, 2, 2, 2, 2, 2, 2, 2, 2, 2, 2, 2, 2, 2, 2, 2, 2, 2, 2, 2, 2, 2, 2, 2, 2, 2, 2, 2, 2, 2, 2, 2, 2, 2, 2, 2, 2, 2, 2, 2, 2, 2, 2, 2, 2, 2, 2, 2, 2, 2, 2, 2, 2, 2, 2, 2, 2, 2, 2, 2, 2, 2, 2, 2, 2, 2, 2, 2, 2, 2, 2, 2, 2, 2, 2, 2, 2, 2, 2, 2, 2, 2, 2, 2, 2, 2, 2, 2, 2, 2, 2, 2, 2, 2, 2, 2, 2, 2, 2, 2, 2, 2, 2, 2, 2, 2, 2, 2, 2, 2, 2, 2, 2, 2, 2, 2, 2, 2, 2, 2, 2, 2, 2, 2, 2, 2, 2, 2, 2, 2, 2, 2, 2, 2, 2, 2, 2, 2, 2, 2, 2, 2, 2, 2, 2, 2, 2, 2, 2, 2, 2, 2, 2, 2, 2, 2, 2, 2, 2, 2, 2, 2, 2, 2, 2, 2, 2, 2, 2, 2, 2, 2, 2, 2, 2, 2, 2, 2, 2, 2, 2, 2, 2, 2, 2, 2, 2, 2, 2, 2, 2, 2, 2, 2, 2, 2, 2, 2, 2, 2, 2, 2, 2, 2, 2, 2, 2, 2, 2, 2, 2, 2, 2, 2, 2, 2, 2, 2, 2, 2, 2, 2, 2, 2, 2, 2, 2, 2, 2, 2, 2, 2, 2, 2, 2, 2, 2, 2, 2, 2, 2, 2, 2, 2, 1, 1, 1, 1, 1, 1, 1, 1, 1, 1, 1, 1, 1, 1, 1, 1, 1, 1, 1, 1, 1, 1, 1, 1, 1, 1, 1, 1, 1, 1, 1, 1, 1, 1, 1, 1, 1, 1, 1, 1, 3, 3, 3, 3, 3, 3, 3, 3, 3, 3, 3, 3, 3, 3, 3, 3, 3, 3, 3, 3, 3, 3, 3, 3, 3, 3, 3, 3, 3, 3, 3, 3, 3, 3, 3, 3, 3, 3, 3, 3, 3, 3, 3, 3, 3, 3, 3, 3, 3, 3, 3, 3, 3, 3, 3, 3, 3, 3, 3, 3, 3, 3, 3, 3, 3, 3, 3, 3, 3, 3, 3, 3, 3, 3, 3, 3, 3, 3, 3, 3, 3, 3, 3, 3, 3, 3, 3, 3, 3, 3, 3, 3, 3, 3, 3, 3, 3, 3, 3, 3, 3, 3, 3, 3, 3, 3, 3, 3, 3, 3, 3, 3, 3, 3, 3, 3, 3, 3, 3, 3])
_uv = me_kamel.uv_layers.new(name='UVMap')
_uv.uv.foreach_set('vector', [0.3349, 0.5107, 0.3721, 0.5326, 0.3718, 0.6282, 0.3345, 0.6498, 0.3626, 0.7747, 0.3484, 0.8119, 0.2528, 0.8121, 0.2403, 0.775, 0.2239, 0.496, 0.2727, 0.5021, 0.2723, 0.6581, 0.2235, 0.6639, 0.2727, 0.5021, 0.3349, 0.5107, 0.3345, 0.6498, 0.2723, 0.6581, 0.3721, 0.6639, 0.3682, 0.7127, 0.2323, 0.713, 0.2282, 0.6643, 0.3682, 0.7127, 0.3626, 0.7747, 0.2403, 0.775, 0.2323, 0.713, 0.4637, 0.6863, 0.4967, 0.6809, 0.4969, 0.8245, 0.4638, 0.8192, 0.4075, 0.823, 0.3722, 0.8367, 0.3721, 0.669, 0.4074, 0.6827, 0.4074, 0.6827, 0.4637, 0.6863, 0.4638, 0.8192, 0.4075, 0.823, 0.5869, 0.8198, 0.5307, 0.8192, 0.5306, 0.7696, 0.5867, 0.7707, 0.6218, 0.8225, 0.5869, 0.8198, 0.5867, 0.7707, 0.6215, 0.7735, 0.5867, 0.7707, 0.5306, 0.7696, 0.5301, 0.7083, 0.5863, 0.7087, 0.6215, 0.7735, 0.5867, 0.7707, 0.5863, 0.7087, 0.6212, 0.7109, 0.7695, 0.6381, 0.8257, 0.6369, 0.8265, 0.699, 0.7699, 0.7001, 0.733, 0.6386, 0.7695, 0.6381, 0.7699, 0.7001, 0.7329, 0.7006, 0.7699, 0.7001, 0.8265, 0.699, 0.8261, 0.7477, 0.7698, 0.7489, 0.7329, 0.7006, 0.7699, 0.7001, 0.7698, 0.7489, 0.7329, 0.7494, 0.5863, 0.7087, 0.5301, 0.7083, 0.5301, 0.6692, 0.5865, 0.669, 0.6212, 0.7109, 0.5863, 0.7087, 0.5865, 0.669, 0.6216, 0.6699, 0.7711, 0.6011, 0.8269, 0.5999, 0.8257, 0.6369, 0.7695, 0.6381, 0.7355, 0.6017, 0.7711, 0.6011, 0.7695, 0.6381, 0.733, 0.6386, 0.2866, 0.9015, 0.2865, 0.8452, 0.3673, 0.8459, 0.3673, 0.9023, 0.2819, 0.9367, 0.2866, 0.9015, 0.3673, 0.9023, 0.3721, 0.9376, 0.5307, 0.8192, 0.4976, 0.8204, 0.4972, 0.7718, 0.5306, 0.7696, 0.5306, 0.7696, 0.4972, 0.7718, 0.4969, 0.7097, 0.5301, 0.7083, 0.8257, 0.6369, 0.8577, 0.6361, 0.8577, 0.6981, 0.8265, 0.699, 0.8265, 0.699, 0.8577, 0.6981, 0.858, 0.7469, 0.8261, 0.7477, 0.5301, 0.7083, 0.4969, 0.7097, 0.497, 0.6703, 0.5301, 0.6692, 0.8269, 0.5999, 0.8588, 0.5991, 0.8577, 0.6361, 0.8257, 0.6369, 0.2865, 0.8452, 0.2818, 0.8121, 0.3719, 0.813, 0.3673, 0.8459, 0.02804, 0.1783, 0.07676, 0.1638, 0.09419, 0.2054, 0.04099, 0.2316, 0.4802, 0.3106, 0.4712, 0.356, 0.4236, 0.35, 0.4262, 0.2935, 0.04099, 0.2316, 0.09419, 0.2054, 0.1123, 0.2364, 0.07149, 0.2744, 0.4884, 0.2784, 0.4802, 0.3106, 0.4262, 0.2935, 0.4421, 0.2464, 0.07676, 0.1638, 0.1125, 0.1391, 0.1406, 0.1853, 0.09419, 0.2054, 0.5301, 0.3197, 0.5119, 0.3718, 0.4712, 0.356, 0.4802, 0.3106, 0.09419, 0.2054, 0.1406, 0.1853, 0.1632, 0.2291, 0.1123, 0.2364, 0.5386, 0.2731, 0.5301, 0.3197, 0.4802, 0.3106, 0.4884, 0.2784, 0.6785, 0.714, 0.6571, 0.7099, 0.6553, 0.6576, 0.679, 0.6581, 0.7027, 0.6577, 0.7, 0.71, 0.6785, 0.714, 0.679, 0.6581, 0.6571, 0.7099, 0.633, 0.6999, 0.6246, 0.6564, 0.6553, 0.6576, 0.7329, 0.6567, 0.7239, 0.7001, 0.7, 0.71, 0.7027, 0.6577, 0.679, 0.6581, 0.6553, 0.6576, 0.6715, 0.6018, 0.679, 0.6072, 0.6889, 0.6023, 0.7027, 0.6577, 0.679, 0.6581, 0.679, 0.6072, 0.6305, 0.6042, 0.6715, 0.6018, 0.6553, 0.6576, 0.6246, 0.6564, 0.7027, 0.6577, 0.6889, 0.6023, 0.7329, 0.6058, 0.7329, 0.6567, 0.1578, 0.1282, 0.1651, 0.1149, 0.2305, 0.155, 0.2013, 0.1594, 0.6246, 0.3293, 0.5685, 0.3839, 0.562, 0.3696, 0.5989, 0.3284, 0.7491, 0.09529, 0.7439, 0.06511, 0.7938, 0.06514, 0.8166, 0.1041, 0.7938, 0.06514, 0.7439, 0.06511, 0.7489, 0.03487, 0.8164, 0.02603, 0.2013, 0.1594, 0.2305, 0.155, 0.2383, 0.2092, 0.2214, 0.2031, 0.9327, 0.3133, 0.9141, 0.3646, 0.8967, 0.3756, 0.8948, 0.3277, 0.6413, 0.2364, 0.6624, 0.2338, 0.6643, 0.283, 0.6246, 0.2885, 0.7054, 0.281, 0.6944, 0.2305, 0.7141, 0.2287, 0.7439, 0.278, 0.6624, 0.2338, 0.6787, 0.2325, 0.6848, 0.2843, 0.6643, 0.283, 0.6848, 0.2843, 0.6787, 0.2325, 0.6944, 0.2305, 0.7054, 0.281, 0.06242, 0.6013, 0.07947, 0.6007, 0.08546, 0.6487, 0.06207, 0.6502, 0.04199, 0.6505, 0.04858, 0.6021, 0.06242, 0.6013, 0.06207, 0.6502, 0.07947, 0.6007, 0.102, 0.5999, 0.1176, 0.648, 0.08546, 0.6487, 0.4236, 0.35, 0.4712, 0.356, 0.4678, 0.3732, 0.4198, 0.3707, 0.6336, 0.1866, 0.6555, 0.1851, 0.6624, 0.2338, 0.6413, 0.2364, 0.6944, 0.2305, 0.6936, 0.1831, 0.7139, 0.1802, 0.7141, 0.2287, 0.6555, 0.1851, 0.6744, 0.1834, 0.6787, 0.2325, 0.6624, 0.2338, 0.6787, 0.2325, 0.6744, 0.1834, 0.6936, 0.1831, 0.6944, 0.2305, 0.05669, 0.5547, 0.07341, 0.5563, 0.07947, 0.6007, 0.06242, 0.6013, 0.04858, 0.6021, 0.04367, 0.5576, 0.05669, 0.5547, 0.06242, 0.6013, 0.07341, 0.5563, 0.09576, 0.5574, 0.102, 0.5999, 0.07947, 0.6007, 0.4712, 0.356, 0.5119, 0.3718, 0.5101, 0.391, 0.4678, 0.3732, 0.9611, 0.8323, 0.9401, 0.8511, 0.9325, 0.7929, 0.9589, 0.7915, 0.7272, 0.9077, 0.7179, 0.9625, 0.6955, 0.944, 0.7033, 0.9067, 0.9629, 0.3322, 0.9327, 0.3197, 0.9397, 0.2756, 0.9589, 0.2775, 0.9206, 0.2688, 0.9327, 0.3133, 0.8948, 0.3277, 0.8996, 0.2715, 0.04134, 0.9275, 0.002676, 0.914, 0.01118, 0.8637, 0.0364, 0.8699, 0.9265, 0.5362, 0.9321, 0.5859, 0.8934, 0.5991, 0.9023, 0.5411, 0.6715, 0.6018, 0.6305, 0.6042, 0.6311, 0.5498, 0.6562, 0.5491, 0.7281, 0.558, 0.7329, 0.6058, 0.6889, 0.6023, 0.7025, 0.5573, 0.6562, 0.5491, 0.6311, 0.5498, 0.635, 0.5151, 0.6505, 0.5166, 0.7239, 0.5222, 0.7281, 0.558, 0.7025, 0.5573, 0.7078, 0.5241, 0.0364, 0.8699, 0.01118, 0.8637, 0.01611, 0.8391, 0.03181, 0.8399, 0.9202, 0.5079, 0.9265, 0.5362, 0.9023, 0.5411, 0.9027, 0.5084, 0.9589, 0.2775, 0.9397, 0.2756, 0.9401, 0.2322, 0.9557, 0.2325, 0.9162, 0.2243, 0.9206, 0.2688, 0.8996, 0.2715, 0.9003, 0.2255, 0.9589, 0.7915, 0.9325, 0.7929, 0.942, 0.7479, 0.9567, 0.7481, 0.7192, 0.8598, 0.7272, 0.9077, 0.7033, 0.9067, 0.7056, 0.8603, 0.9567, 0.7481, 0.942, 0.7479, 0.9406, 0.7249, 0.9587, 0.7253, 0.7224, 0.8461, 0.7192, 0.8598, 0.7056, 0.8603, 0.7009, 0.8468, 0.9557, 0.2325, 0.9401, 0.2322, 0.9389, 0.2152, 0.9567, 0.2153, 0.9208, 0.2094, 0.9162, 0.2243, 0.9003, 0.2255, 0.8972, 0.2108, 0.9567, 0.2153, 0.9389, 0.2152, 0.9421, 0.1951, 0.9526, 0.1953, 0.9129, 0.1939, 0.9208, 0.2094, 0.8972, 0.2108, 0.9026, 0.1946, 0.9587, 0.7253, 0.9406, 0.7249, 0.9424, 0.71, 0.9569, 0.7103, 0.7168, 0.8258, 0.7224, 0.8461, 0.7009, 0.8468, 0.7048, 0.8263, 0.9569, 0.7103, 0.9424, 0.71, 0.9435, 0.6557, 0.9577, 0.656, 0.7144, 0.771, 0.7168, 0.8258, 0.7048, 0.8263, 0.7032, 0.7714, 0.9526, 0.1953, 0.9421, 0.1951, 0.9421, 0.1439, 0.9526, 0.1441, 0.9099, 0.14, 0.9129, 0.1939, 0.9026, 0.1946, 0.9002, 0.1407, 0.9526, 0.1441, 0.9421, 0.1439, 0.9398, 0.1269, 0.9584, 0.1269, 0.9166, 0.1192, 0.9099, 0.14, 0.9002, 0.1407, 0.8955, 0.1203, 0.9577, 0.656, 0.9435, 0.6557, 0.9377, 0.6391, 0.961, 0.6395, 0.7146, 0.7486, 0.7144, 0.771, 0.7032, 0.7714, 0.7016, 0.7491, 0.961, 0.6395, 0.9377, 0.6391, 0.9406, 0.6176, 0.9578, 0.6179, 0.7152, 0.7301, 0.7146, 0.7486, 0.7016, 0.7491, 0.696, 0.7308, 0.9584, 0.1269, 0.9398, 0.1269, 0.9406, 0.1044, 0.9561, 0.1041, 0.9154, 0.1041, 0.9166, 0.1192, 0.8955, 0.1203, 0.8949, 0.1048, 0.9578, 0.6179, 0.9406, 0.6176, 0.9399, 0.5991, 0.9583, 0.5994, 0.713, 0.714, 0.7152, 0.7301, 0.696, 0.7308, 0.6955, 0.7147, 0.03181, 0.8399, 0.01611, 0.8391, 0.01501, 0.8166, 0.03584, 0.8178, 0.9183, 0.4955, 0.9202, 0.5079, 0.9027, 0.5084, 0.9002, 0.4965, 0.6505, 0.5166, 0.635, 0.5151, 0.6338, 0.4954, 0.6556, 0.4955, 0.727, 0.5008, 0.7239, 0.5222, 0.7078, 0.5241, 0.7073, 0.5007, 0.6556, 0.4955, 0.6338, 0.4954, 0.6368, 0.466, 0.649, 0.4664, 0.7209, 0.4765, 0.727, 0.5008, 0.7073, 0.5007, 0.7076, 0.4769, 0.03584, 0.8178, 0.01501, 0.8166, 0.02004, 0.795, 0.03229, 0.7956, 0.9156, 0.4703, 0.9183, 0.4955, 0.9002, 0.4965, 0.9039, 0.4707, 0.03229, 0.7956, 0.02004, 0.795, 0.02373, 0.7431, 0.03487, 0.744, 0.9127, 0.4224, 0.9156, 0.4703, 0.9039, 0.4707, 0.902, 0.4231, 0.649, 0.4664, 0.6368, 0.466, 0.6369, 0.4152, 0.6474, 0.4147, 0.7208, 0.4239, 0.7209, 0.4765, 0.7076, 0.4769, 0.708, 0.4233, 0.6474, 0.4147, 0.6369, 0.4152, 0.6315, 0.3911, 0.6591, 0.3901, 0.7285, 0.3951, 0.7208, 0.4239, 0.708, 0.4233, 0.6994, 0.394, 0.03487, 0.744, 0.02373, 0.7431, 0.02129, 0.718, 0.04126, 0.7196, 0.9201, 0.3945, 0.9127, 0.4224, 0.902, 0.4231, 0.8945, 0.3963, 0.04126, 0.7196, 0.02129, 0.718, 0.02044, 0.7027, 0.03925, 0.704, 0.9154, 0.3788, 0.9201, 0.3945, 0.8945, 0.3963, 0.8937, 0.3802, 0.6591, 0.3901, 0.6315, 0.3911, 0.6351, 0.3787, 0.6535, 0.3781, 0.7233, 0.38, 0.7285, 0.3951, 0.6994, 0.394, 0.7057, 0.3794, 0.6535, 0.3781, 0.6351, 0.3787, 0.6339, 0.3609, 0.6529, 0.3609, 0.7235, 0.364, 0.7233, 0.38, 0.7057, 0.3794, 0.706, 0.3639, 0.2383, 0.2092, 0.2305, 0.155, 0.2621, 0.1542, 0.2869, 0.197, 0.1641, 0.5561, 0.1366, 0.5447, 0.1531, 0.496, 0.1987, 0.5241, 0.9359, 0.1041, 0.8928, 0.09269, 0.9024, 0.06993, 0.9379, 0.07536, 0.1455, 0.5733, 0.1176, 0.5686, 0.1366, 0.5447, 0.1641, 0.5561, 0.6671, 0.1107, 0.6483, 0.1104, 0.6358, 0.0605, 0.6621, 0.05634, 0.6861, 0.05504, 0.6837, 0.108, 0.6671, 0.1107, 0.6621, 0.05634, 0.6621, 0.05634, 0.6358, 0.0605, 0.6247, 0.01133, 0.6545, 0.0, 0.6841, 0.004883, 0.6861, 0.05504, 0.6621, 0.05634, 0.6545, 0.0, 0.9379, 0.07536, 0.9024, 0.06993, 0.9058, 0.04968, 0.9444, 0.04916, 0.9058, 0.04968, 0.9024, 0.06993, 0.8802, 0.06407, 0.8802, 0.03657, 0.2869, 0.197, 0.2621, 0.1542, 0.2838, 0.1385, 0.3234, 0.1592, 0.1811, 0.5778, 0.1641, 0.5561, 0.1987, 0.5241, 0.2235, 0.5714, 0.3234, 0.1592, 0.2838, 0.1385, 0.29, 0.112, 0.3312, 0.1059, 0.1777, 0.605, 0.1811, 0.5778, 0.2235, 0.5714, 0.214, 0.6243, 0.9444, 0.04916, 0.9058, 0.04968, 0.9031, 0.03698, 0.9354, 0.03161, 0.2469, 0.8423, 0.2471, 0.8277, 0.2818, 0.8121, 0.2763, 0.833, 0.5919, 0.8225, 0.6218, 0.8391, 0.6177, 0.8817, 0.5919, 0.8766, 0.5659, 0.8815, 0.5619, 0.8389, 0.5919, 0.8225, 0.5919, 0.8766, 0.5919, 0.8766, 0.6177, 0.8817, 0.6139, 0.9221, 0.5918, 0.9198, 0.5696, 0.9219, 0.5659, 0.8815, 0.5919, 0.8766, 0.5918, 0.9198, 0.2173, 0.8329, 0.2469, 0.8423, 0.2468, 0.8667, 0.222, 0.8652, 0.2468, 0.8667, 0.2469, 0.8423, 0.2763, 0.833, 0.2714, 0.8654, 0.3312, 0.1059, 0.29, 0.112, 0.2831, 0.07934, 0.3192, 0.0664, 0.1601, 0.6336, 0.1777, 0.605, 0.214, 0.6243, 0.1898, 0.6577, 0.3192, 0.0664, 0.2831, 0.07934, 0.2731, 0.0587, 0.3195, 0.04125, 0.1468, 0.6494, 0.1601, 0.6336, 0.1898, 0.6577, 0.1847, 0.6811, 0.222, 0.8652, 0.2468, 0.8667, 0.2468, 0.8852, 0.2139, 0.8879, 0.2468, 0.8852, 0.2468, 0.8667, 0.2714, 0.8654, 0.2793, 0.8881, 0.5918, 0.9198, 0.6139, 0.9221, 0.6211, 0.9436, 0.5918, 0.9342, 0.5623, 0.9434, 0.5696, 0.9219, 0.5918, 0.9198, 0.5918, 0.9342, 0.2139, 0.8879, 0.2468, 0.8852, 0.2466, 0.9183, 0.2129, 0.9145, 0.2466, 0.9183, 0.2468, 0.8852, 0.2793, 0.8881, 0.2801, 0.9147, 0.3195, 0.04125, 0.2731, 0.0587, 0.2644, 0.03333, 0.3109, 0.01263, 0.1312, 0.6704, 0.1468, 0.6494, 0.1847, 0.6811, 0.1683, 0.7052, 0.3109, 0.01263, 0.2644, 0.03333, 0.2685, 0.01069, 0.2932, 0.0, 0.1265, 0.6934, 0.1312, 0.6704, 0.1683, 0.7052, 0.1461, 0.7116, 0.2129, 0.9145, 0.2466, 0.9183, 0.2464, 0.9433, 0.2197, 0.933, 0.2464, 0.9433, 0.2466, 0.9183, 0.2801, 0.9147, 0.273, 0.9331, 0.978, 0.6291, 0.9906, 0.659, 0.9706, 0.6533, 0.9611, 0.6291, 0.9705, 0.6048, 0.9904, 0.5991, 0.978, 0.6291, 0.9611, 0.6291, 0.3817, 0.9969, 0.3721, 0.9693, 0.4098, 0.9661, 0.4083, 0.9925, 0.4098, 0.9661, 0.3721, 0.9693, 0.3777, 0.9469, 0.4046, 0.9469, 0.006735, 0.9934, 0.0142, 0.9607, 0.03665, 0.9627, 0.03468, 0.9874, 0.03665, 0.9627, 0.0142, 0.9607, 0.00674, 0.937, 0.03468, 0.9447, 0.3195, 0.04125, 0.3109, 0.01263, 0.3384, 0.003912, 0.3386, 0.02994, 0.1897, 0.7227, 0.1683, 0.7052, 0.1847, 0.6811, 0.1976, 0.6983, 0.9551, 0.06146, 0.9444, 0.03161, 0.9658, 0.0382, 0.965, 0.06133, 0.9659, 0.08335, 0.9445, 0.09027, 0.9551, 0.06146, 0.965, 0.06133, 0.965, 0.06133, 0.9658, 0.0382, 0.9817, 0.04199, 0.9804, 0.06138, 0.9817, 0.07976, 0.9659, 0.08335, 0.965, 0.06133, 0.9804, 0.06138, 0.3386, 0.02994, 0.3384, 0.003912, 0.3575, 0.004602, 0.3542, 0.02486, 0.207, 0.7284, 0.1897, 0.7227, 0.1976, 0.6983, 0.2098, 0.7083, 0.03468, 0.9874, 0.03665, 0.9627, 0.05474, 0.9661, 0.05158, 0.9866, 0.05474, 0.9661, 0.03665, 0.9627, 0.03468, 0.9447, 0.05158, 0.9509, 0.9435, 0.3756, 0.9327, 0.3582, 0.9537, 0.3546, 0.9558, 0.3696, 0.9537, 0.3546, 0.9327, 0.3582, 0.937, 0.3383, 0.9506, 0.3398, 0.3542, 0.02486, 0.3575, 0.004602, 0.3721, 0.01155, 0.3702, 0.02294, 0.2218, 0.7268, 0.207, 0.7284, 0.2098, 0.7083, 0.2234, 0.7155, 0.9804, 0.06138, 0.9817, 0.04199, 0.9967, 0.04611, 1.0, 0.0616, 0.9967, 0.07623, 0.9817, 0.07976, 0.9804, 0.06138, 1.0, 0.0616, 0.9691, 0.3519, 0.9646, 0.368, 0.9558, 0.3696, 0.9537, 0.3546, 0.9506, 0.3398, 0.9595, 0.3383, 0.9691, 0.3519, 0.9537, 0.3546, 0.9927, 0.7171, 0.9611, 0.717, 0.9677, 0.6865, 0.9888, 0.6865, 0.2116, 0.9349, 0.1795, 0.935, 0.1843, 0.9042, 0.2038, 0.9042, 0.7846, 0.5968, 0.7782, 0.5775, 0.8072, 0.5774, 0.8157, 0.5945, 0.7771, 0.3306, 0.7744, 0.3544, 0.7444, 0.3609, 0.7478, 0.3415, 0.4307, 0.02308, 0.4411, 0.004162, 0.4706, 0.01113, 0.4593, 0.02716, 0.2035, 0.4819, 0.1869, 0.4657, 0.2167, 0.4563, 0.2318, 0.4689, 0.9007, 0.03158, 0.8802, 0.03161, 0.8823, 0.002521, 0.8984, 0.002696, 0.2281, 0.7599, 0.2104, 0.761, 0.2129, 0.7295, 0.228, 0.7284, 0.9924, 0.1357, 0.9629, 0.1358, 0.9676, 0.1041, 0.985, 0.1041, 0.2579, 0.9737, 0.2129, 0.9738, 0.2203, 0.9433, 0.2523, 0.9434, 0.892, 0.8404, 0.8912, 0.8208, 0.9185, 0.8203, 0.9238, 0.8371, 0.8473, 0.3194, 0.8502, 0.3436, 0.8205, 0.3478, 0.8238, 0.3271, 0.5907, 0.0531, 0.5941, 0.03326, 0.6246, 0.04089, 0.6175, 0.05704, 0.3433, 0.4205, 0.3362, 0.4004, 0.3597, 0.3932, 0.3717, 0.4074, 0.537, 0.6672, 0.5178, 0.6672, 0.5221, 0.64, 0.535, 0.64, 0.603, 0.6647, 0.5883, 0.6647, 0.5898, 0.64, 0.6024, 0.6402, 0.6031, 0.64, 0.6214, 0.642, 0.6215, 0.6591, 0.603, 0.6612, 0.5555, 0.6416, 0.5554, 0.6577, 0.537, 0.6596, 0.537, 0.64, 0.573, 0.6401, 0.5713, 0.6577, 0.5575, 0.6575, 0.5555, 0.64, 0.8587, 0.9062, 0.8588, 0.9195, 0.8399, 0.9286, 0.8401, 0.8965, 0.1125, 0.1391, 0.1358, 0.1336, 0.1706, 0.1697, 0.1406, 0.1853, 0.1358, 0.1336, 0.1578, 0.1282, 0.2013, 0.1594, 0.1706, 0.1697, 0.562, 0.3696, 0.5396, 0.369, 0.568, 0.3223, 0.5989, 0.3284, 0.5396, 0.369, 0.5119, 0.3718, 0.5301, 0.3197, 0.568, 0.3223, 0.1406, 0.1853, 0.1706, 0.1697, 0.1911, 0.2138, 0.1632, 0.2291, 0.1706, 0.1697, 0.2013, 0.1594, 0.2214, 0.2031, 0.1911, 0.2138, 0.5989, 0.3284, 0.568, 0.3223, 0.5745, 0.2733, 0.6032, 0.281, 0.568, 0.3223, 0.5301, 0.3197, 0.5386, 0.2731, 0.5745, 0.2733, 0.6671, 0.1107, 0.6705, 0.1441, 0.6516, 0.1448, 0.6483, 0.1104, 0.6705, 0.1441, 0.6744, 0.1834, 0.6555, 0.1851, 0.6516, 0.1448, 0.6744, 0.1834, 0.6705, 0.1441, 0.6883, 0.1425, 0.6936, 0.1831, 0.6705, 0.1441, 0.6671, 0.1107, 0.6837, 0.108, 0.6883, 0.1425, 0.08941, 0.4996, 0.08575, 0.5255, 0.05788, 0.523, 0.05885, 0.496, 0.08575, 0.5255, 0.07341, 0.5563, 0.05669, 0.5547, 0.05788, 0.523, 0.04367, 0.5576, 0.03398, 0.5277, 0.05788, 0.523, 0.05669, 0.5547, 0.03398, 0.5277, 0.03248, 0.502, 0.05885, 0.496, 0.05788, 0.523, 0.1098, 0.5081, 0.1112, 0.5304, 0.08575, 0.5255, 0.08941, 0.4996, 0.1112, 0.5304, 0.09576, 0.5574, 0.07341, 0.5563, 0.08575, 0.5255, 0.5119, 0.3718, 0.5396, 0.369, 0.5419, 0.3864, 0.5101, 0.391, 0.5396, 0.369, 0.562, 0.3696, 0.5685, 0.3839, 0.5419, 0.3864, 0.8199, 0.1122, 0.8543, 0.1084, 0.8569, 0.1491, 0.8374, 0.1522, 0.8543, 0.1084, 0.8948, 0.1041, 0.8805, 0.1459, 0.8569, 0.1491, 0.8588, 0.6127, 0.8986, 0.6053, 0.8861, 0.6499, 0.864, 0.6495, 0.8986, 0.6053, 0.9325, 0.5991, 0.9068, 0.6502, 0.8861, 0.6499, 0.1632, 0.2291, 0.1911, 0.2138, 0.2253, 0.2625, 0.205, 0.2726, 0.1911, 0.2138, 0.2214, 0.2031, 0.2441, 0.2534, 0.2253, 0.2625, 0.6032, 0.281, 0.5745, 0.2733, 0.5724, 0.218, 0.5916, 0.2224, 0.5745, 0.2733, 0.5386, 0.2731, 0.5487, 0.2184, 0.5724, 0.218, 0.205, 0.2726, 0.2253, 0.2625, 0.2483, 0.3016, 0.235, 0.3083, 0.2253, 0.2625, 0.2441, 0.2534, 0.2612, 0.2954, 0.2483, 0.3016, 0.5916, 0.2224, 0.5724, 0.218, 0.5693, 0.1708, 0.5832, 0.1739, 0.5724, 0.218, 0.5487, 0.2184, 0.5522, 0.1721, 0.5693, 0.1708, 0.8374, 0.1522, 0.8569, 0.1491, 0.8612, 0.1909, 0.8481, 0.1937, 0.8569, 0.1491, 0.8805, 0.1459, 0.8774, 0.1887, 0.8612, 0.1909, 0.864, 0.6495, 0.8861, 0.6499, 0.8799, 0.6972, 0.8643, 0.6963, 0.8861, 0.6499, 0.9068, 0.6502, 0.8948, 0.698, 0.8799, 0.6972, 0.8481, 0.1937, 0.8612, 0.1909, 0.8629, 0.2107, 0.8456, 0.2109, 0.8612, 0.1909, 0.8774, 0.1887, 0.8834, 0.2107, 0.8629, 0.2107, 0.8643, 0.6963, 0.8799, 0.6972, 0.8765, 0.7119, 0.8597, 0.7107, 0.8799, 0.6972, 0.8948, 0.698, 0.8942, 0.7129, 0.8765, 0.7119, 0.235, 0.3083, 0.2483, 0.3016, 0.2581, 0.3187, 0.2428, 0.33, 0.2483, 0.3016, 0.2612, 0.2954, 0.2731, 0.3084, 0.2581, 0.3187, 0.5832, 0.1739, 0.5693, 0.1708, 0.5681, 0.1552, 0.5849, 0.1587, 0.5693, 0.1708, 0.5522, 0.1721, 0.5495, 0.157, 0.5681, 0.1552, 0.2428, 0.33, 0.2581, 0.3187, 0.27, 0.3326, 0.2586, 0.3388, 0.2581, 0.3187, 0.2731, 0.3084, 0.2812, 0.327, 0.27, 0.3326, 0.5849, 0.1587, 0.5681, 0.1552, 0.5676, 0.1379, 0.5773, 0.1417, 0.5681, 0.1552, 0.5495, 0.157, 0.5554, 0.1388, 0.5676, 0.1379, 0.8456, 0.2109, 0.8629, 0.2107, 0.8616, 0.2272, 0.8504, 0.2295, 0.8629, 0.2107, 0.8834, 0.2107, 0.8757, 0.2263, 0.8616, 0.2272, 0.8597, 0.7107, 0.8765, 0.7119, 0.8756, 0.7307, 0.8648, 0.7307, 0.8765, 0.7119, 0.8942, 0.7129, 0.8866, 0.7307, 0.8756, 0.7307, 0.8504, 0.2295, 0.8616, 0.2272, 0.8599, 0.2793, 0.8478, 0.2801, 0.8616, 0.2272, 0.8757, 0.2263, 0.8736, 0.2803, 0.8599, 0.2793, 0.8648, 0.7307, 0.8756, 0.7307, 0.8744, 0.7861, 0.8639, 0.7863, 0.8756, 0.7307, 0.8866, 0.7307, 0.8851, 0.7859, 0.8744, 0.7861, 0.2586, 0.3388, 0.27, 0.3326, 0.3027, 0.3748, 0.2922, 0.3825, 0.27, 0.3326, 0.2812, 0.327, 0.3132, 0.3676, 0.3027, 0.3748, 0.5773, 0.1417, 0.5676, 0.1379, 0.5709, 0.08374, 0.5803, 0.08761, 0.5676, 0.1379, 0.5554, 0.1388, 0.559, 0.08451, 0.5709, 0.08374, 0.2922, 0.3825, 0.3027, 0.3748, 0.312, 0.3886, 0.2962, 0.3989, 0.3027, 0.3748, 0.3132, 0.3676, 0.327, 0.3794, 0.312, 0.3886, 0.5803, 0.08761, 0.5709, 0.08374, 0.5707, 0.06158, 0.5822, 0.06645, 0.5709, 0.08374, 0.559, 0.08451, 0.5563, 0.06115, 0.5707, 0.06158, 0.8478, 0.2801, 0.8599, 0.2793, 0.8592, 0.2961, 0.8425, 0.2979, 0.8599, 0.2793, 0.8736, 0.2803, 0.879, 0.2965, 0.8592, 0.2961, 0.8639, 0.7863, 0.8744, 0.7861, 0.872, 0.808, 0.859, 0.8095, 0.8744, 0.7861, 0.8851, 0.7859, 0.8839, 0.8067, 0.872, 0.808, 0.8425, 0.2979, 0.8592, 0.2961, 0.8598, 0.3197, 0.8473, 0.3194, 0.8592, 0.2961, 0.879, 0.2965, 0.8744, 0.3178, 0.8598, 0.3197, 0.859, 0.8095, 0.872, 0.808, 0.8784, 0.8238, 0.8633, 0.8274, 0.872, 0.808, 0.8839, 0.8067, 0.8912, 0.8208, 0.8784, 0.8238, 0.2962, 0.3989, 0.312, 0.3886, 0.325, 0.4071, 0.3131, 0.4145, 0.312, 0.3886, 0.327, 0.3794, 0.3362, 0.4004, 0.325, 0.4071, 0.5822, 0.06645, 0.5707, 0.06158, 0.5779, 0.04886, 0.5907, 0.0531, 0.5707, 0.06158, 0.5563, 0.06115, 0.563, 0.04389, 0.5779, 0.04886, 0.3131, 0.4145, 0.325, 0.4071, 0.3317, 0.426, 0.3209, 0.4312, 0.325, 0.4071, 0.3362, 0.4004, 0.3433, 0.4205, 0.3317, 0.426, 0.5907, 0.0531, 0.5779, 0.04886, 0.5813, 0.0312, 0.5941, 0.03326, 0.5779, 0.04886, 0.563, 0.04389, 0.5664, 0.02878, 0.5813, 0.0312, 0.8473, 0.3194, 0.8598, 0.3197, 0.8638, 0.34, 0.8502, 0.3436, 0.8598, 0.3197, 0.8744, 0.3178, 0.8771, 0.3357, 0.8638, 0.34, 0.8633, 0.8274, 0.8784, 0.8238, 0.8798, 0.8418, 0.8655, 0.8434, 0.8784, 0.8238, 0.8912, 0.8208, 0.892, 0.8404, 0.8798, 0.8418, 0.2579, 0.9737, 0.2525, 0.9874, 0.2168, 0.9875, 0.2129, 0.9738, 0.2525, 0.9874, 0.2433, 1.001, 0.2249, 1.001, 0.2168, 0.9875, 0.9698, 0.1636, 0.9661, 0.1486, 0.99, 0.1485, 0.9873, 0.1636, 0.9661, 0.1486, 0.9629, 0.1358, 0.9924, 0.1357, 0.99, 0.1485, 0.001002, 0.2037, 0.01479, 0.1908, 0.02091, 0.242, 0.0, 0.2527, 0.01479, 0.1908, 0.02804, 0.1783, 0.04099, 0.2316, 0.02091, 0.242, 0.4236, 0.35, 0.4069, 0.3416, 0.4028, 0.2892, 0.4262, 0.2935, 0.4069, 0.3416, 0.3896, 0.3329, 0.3785, 0.2847, 0.4028, 0.2892, 0.07149, 0.2744, 0.04098, 0.2901, 0.02091, 0.242, 0.04099, 0.2316, 0.04098, 0.2901, 0.01098, 0.3059, 0.0, 0.2527, 0.02091, 0.242, 0.3734, 0.2323, 0.4087, 0.2389, 0.4028, 0.2892, 0.3785, 0.2847, 0.4087, 0.2389, 0.4421, 0.2464, 0.4262, 0.2935, 0.4028, 0.2892, 0.6848, 0.2843, 0.6883, 0.3183, 0.6831, 0.3183, 0.6643, 0.283, 0.6883, 0.3183, 0.6919, 0.3538, 0.6855, 0.3609, 0.6831, 0.3183, 0.6919, 0.3538, 0.6883, 0.3183, 0.6928, 0.3204, 0.7027, 0.3589, 0.6883, 0.3183, 0.6848, 0.2843, 0.7054, 0.281, 0.6928, 0.3204, 0.08546, 0.6487, 0.08882, 0.672, 0.06649, 0.6759, 0.06207, 0.6502, 0.08882, 0.672, 0.09232, 0.6963, 0.0711, 0.7027, 0.06649, 0.6759, 0.05189, 0.6981, 0.04684, 0.6738, 0.06649, 0.6759, 0.0711, 0.7027, 0.04684, 0.6738, 0.04199, 0.6505, 0.06207, 0.6502, 0.06649, 0.6759, 0.1176, 0.648, 0.1175, 0.6657, 0.08882, 0.672, 0.08546, 0.6487, 0.1175, 0.6657, 0.1175, 0.6841, 0.09232, 0.6963, 0.08882, 0.672, 0.3896, 0.3329, 0.4069, 0.3416, 0.398, 0.3579, 0.3755, 0.3446, 0.02599, 0.6696, 0.02033, 0.6521, 0.04199, 0.6505, 0.04684, 0.6738, 0.7439, 0.1268, 0.7796, 0.1184, 0.7898, 0.1602, 0.7663, 0.1721, 0.7796, 0.1184, 0.8199, 0.1041, 0.8149, 0.1548, 0.7898, 0.1602, 0.7378, 0.3609, 0.776, 0.3609, 0.7679, 0.4105, 0.742, 0.4061, 0.776, 0.3609, 0.816, 0.3612, 0.7957, 0.415, 0.7679, 0.4105, 0.01098, 0.3059, 0.04098, 0.2901, 0.06493, 0.3409, 0.04321, 0.3505, 0.04098, 0.2901, 0.07149, 0.2744, 0.08853, 0.3308, 0.06493, 0.3409, 0.4421, 0.2464, 0.4087, 0.2389, 0.4031, 0.1851, 0.4292, 0.1867, 0.4087, 0.2389, 0.3734, 0.2323, 0.3751, 0.1856, 0.4031, 0.1851, 0.04321, 0.3505, 0.06493, 0.3409, 0.08331, 0.3679, 0.07144, 0.3752, 0.06493, 0.3409, 0.08853, 0.3308, 0.09672, 0.3605, 0.08331, 0.3679, 0.4292, 0.1867, 0.4031, 0.1851, 0.3953, 0.1487, 0.4093, 0.1483, 0.4031, 0.1851, 0.3751, 0.1856, 0.3798, 0.1517, 0.3953, 0.1487, 0.7663, 0.1721, 0.7898, 0.1602, 0.7943, 0.1918, 0.7798, 0.1937, 0.7898, 0.1602, 0.8149, 0.1548, 0.8093, 0.1874, 0.7943, 0.1918, 0.742, 0.4061, 0.7679, 0.4105, 0.7567, 0.4435, 0.7435, 0.4394, 0.7679, 0.4105, 0.7957, 0.415, 0.7721, 0.4478, 0.7567, 0.4435, 0.7798, 0.1937, 0.7943, 0.1918, 0.8028, 0.2123, 0.7866, 0.2152, 0.7943, 0.1918, 0.8093, 0.1874, 0.8196, 0.2073, 0.8028, 0.2123, 0.7435, 0.4394, 0.7567, 0.4435, 0.7471, 0.4628, 0.7329, 0.4642, 0.7567, 0.4435, 0.7721, 0.4478, 0.7638, 0.4618, 0.7471, 0.4628, 0.07144, 0.3752, 0.08331, 0.3679, 0.08937, 0.3885, 0.07527, 0.3953, 0.08331, 0.3679, 0.09672, 0.3605, 0.105, 0.3814, 0.08937, 0.3885, 0.4093, 0.1483, 0.3953, 0.1487, 0.3881, 0.1297, 0.4026, 0.1337, 0.3953, 0.1487, 0.3798, 0.1517, 0.3721, 0.1276, 0.3881, 0.1297, 0.07527, 0.3953, 0.08937, 0.3885, 0.1087, 0.4074, 0.1013, 0.4151, 0.08937, 0.3885, 0.105, 0.3814, 0.1175, 0.3997, 0.1087, 0.4074, 0.4026, 0.1337, 0.3881, 0.1297, 0.3871, 0.1051, 0.3976, 0.1074, 0.3881, 0.1297, 0.3721, 0.1276, 0.3752, 0.1052, 0.3871, 0.1051, 0.7866, 0.2152, 0.8028, 0.2123, 0.8001, 0.2373, 0.7889, 0.2357, 0.8028, 0.2123, 0.8196, 0.2073, 0.8116, 0.2369, 0.8001, 0.2373, 0.7329, 0.4642, 0.7471, 0.4628, 0.7443, 0.4883, 0.7339, 0.488, 0.7471, 0.4628, 0.7638, 0.4618, 0.7565, 0.4887, 0.7443, 0.4883, 0.7889, 0.2357, 0.8001, 0.2373, 0.7935, 0.2903, 0.783, 0.2884, 0.8001, 0.2373, 0.8116, 0.2369, 0.8044, 0.2902, 0.7935, 0.2903, 0.7339, 0.488, 0.7443, 0.4883, 0.7527, 0.5384, 0.7433, 0.5409, 0.7443, 0.4883, 0.7565, 0.4887, 0.764, 0.5361, 0.7527, 0.5384, 0.1013, 0.4151, 0.1087, 0.4074, 0.1477, 0.4445, 0.1408, 0.452, 0.1087, 0.4074, 0.1175, 0.3997, 0.156, 0.4372, 0.1477, 0.4445, 0.3976, 0.1074, 0.3871, 0.1051, 0.4011, 0.05815, 0.4104, 0.06271, 0.3871, 0.1051, 0.3752, 0.1052, 0.3905, 0.05599, 0.4011, 0.05815, 0.1408, 0.452, 0.1477, 0.4445, 0.1663, 0.462, 0.1546, 0.4718, 0.1477, 0.4445, 0.156, 0.4372, 0.1794, 0.4521, 0.1663, 0.462, 0.4104, 0.06271, 0.4011, 0.05815, 0.4118, 0.03129, 0.4255, 0.03804, 0.4011, 0.05815, 0.3905, 0.05599, 0.3967, 0.02682, 0.4118, 0.03129, 0.783, 0.2884, 0.7935, 0.2903, 0.7896, 0.3169, 0.7737, 0.3157, 0.7935, 0.2903, 0.8044, 0.2902, 0.8059, 0.3169, 0.7896, 0.3169, 0.7433, 0.5409, 0.7527, 0.5384, 0.7589, 0.5658, 0.7444, 0.57, 0.7527, 0.5384, 0.764, 0.5361, 0.7744, 0.5619, 0.7589, 0.5658, 0.7737, 0.3157, 0.7896, 0.3169, 0.7895, 0.3296, 0.7771, 0.3306, 0.7896, 0.3169, 0.8059, 0.3169, 0.8023, 0.3286, 0.7895, 0.3296, 0.7444, 0.57, 0.7589, 0.5658, 0.7668, 0.5805, 0.755, 0.5837, 0.7589, 0.5658, 0.7744, 0.5619, 0.7782, 0.5775, 0.7668, 0.5805, 0.1546, 0.4718, 0.1663, 0.462, 0.1761, 0.4728, 0.1663, 0.4798, 0.1663, 0.462, 0.1794, 0.4521, 0.1869, 0.4657, 0.1761, 0.4728, 0.4255, 0.03804, 0.4118, 0.03129, 0.4194, 0.01931, 0.4307, 0.02308, 0.4118, 0.03129, 0.3967, 0.02682, 0.4077, 0.01538, 0.4194, 0.01931, 0.1663, 0.4798, 0.1761, 0.4728, 0.191, 0.4877, 0.1738, 0.496, 0.1761, 0.4728, 0.1869, 0.4657, 0.2035, 0.4819, 0.191, 0.4877, 0.4307, 0.02308, 0.4194, 0.01931, 0.4279, 0.002433, 0.4411, 0.004162, 0.4194, 0.01931, 0.4077, 0.01538, 0.411, 0.0, 0.4279, 0.002433, 0.7771, 0.3306, 0.7895, 0.3296, 0.7874, 0.3504, 0.7744, 0.3544, 0.7895, 0.3296, 0.8023, 0.3286, 0.8067, 0.3447, 0.7874, 0.3504, 0.755, 0.5837, 0.7668, 0.5805, 0.7722, 0.5978, 0.7563, 0.5991, 0.7668, 0.5805, 0.7782, 0.5775, 0.7846, 0.5968, 0.7722, 0.5978, 0.1882, 0.9691, 0.1802, 0.9489, 0.2093, 0.9486, 0.2071, 0.9687, 0.1802, 0.9489, 0.1795, 0.935, 0.2116, 0.9349, 0.2093, 0.9486, 0.9927, 0.7171, 0.9877, 0.7301, 0.9631, 0.7299, 0.9611, 0.717, 0.9877, 0.7301, 0.9824, 0.7468, 0.9649, 0.7465, 0.9631, 0.7299, 0.01052, 0.6862, 0.01767, 0.6866, 0.01784, 0.699, 0.01052, 0.6951, 0.5778, 0.6557, 0.5794, 0.64, 0.5883, 0.642, 0.5882, 0.6546, 0.8258, 0.7627, 0.8205, 0.7559, 0.8323, 0.7494, 0.834, 0.7559, 0.009709, 0.6864, 0.01052, 0.6957, 0.0, 0.6979, 1.96e-05, 0.6862, 0.2104, 0.8358, 0.2058, 0.845, 0.1941, 0.8325, 0.2011, 0.8263, 0.2011, 0.8263, 0.1941, 0.8325, 0.1898, 0.8142, 0.1967, 0.8116, 0.8205, 0.7559, 0.8258, 0.7627, 0.8184, 0.7724, 0.8121, 0.7689, 0.5778, 0.6557, 0.5882, 0.6546, 0.5883, 0.6646, 0.5799, 0.6677, 0.2063, 0.8228, 0.2011, 0.8263, 0.1967, 0.8116, 0.2021, 0.8112, 0.2021, 0.8112, 0.1967, 0.8116, 0.193, 0.7843, 0.1982, 0.7855, 0.01096, 0.6862, 0.004454, 0.6821, 0.005086, 0.6586, 0.01102, 0.6611, 0.8121, 0.7689, 0.8184, 0.7724, 0.8066, 0.796, 0.8002, 0.7942, 0.1967, 0.8116, 0.1898, 0.8142, 0.1865, 0.7851, 0.193, 0.7843, 0.193, 0.7843, 0.1865, 0.7851, 0.2052, 0.7284, 0.2103, 0.7301, 0.8002, 0.7942, 0.8066, 0.796, 0.8056, 0.8515, 0.7998, 0.8524, 0.01102, 0.6611, 0.005086, 0.6586, 0.005584, 0.6011, 0.01089, 0.6008, 0.8583, 0.8937, 0.8524, 0.8965, 0.8532, 0.8393, 0.8584, 0.8394, 0.0161, 0.601, 0.01089, 0.6008, 0.01055, 0.5366, 0.01552, 0.5383, 0.7998, 0.8524, 0.8056, 0.8515, 0.8258, 0.9106, 0.8207, 0.9129, 0.01089, 0.6008, 0.005584, 0.6011, 0.005496, 0.5383, 0.01055, 0.5366, 0.8584, 0.8394, 0.8532, 0.8393, 0.8537, 0.776, 0.8587, 0.7775, 0.8587, 0.7775, 0.8537, 0.776, 0.8483, 0.7532, 0.8588, 0.7494, 0.01055, 0.5366, 0.005496, 0.5383, 0.0, 0.5155, 0.01054, 0.5189, 0.8207, 0.9129, 0.8258, 0.9106, 0.8342, 0.9377, 0.8225, 0.9355, 0.1966, 0.8876, 0.1919, 0.886, 0.1898, 0.868, 0.2008, 0.8645, 0.2008, 0.8645, 0.1898, 0.868, 0.1898, 0.8466, 0.1948, 0.845, 0.8225, 0.9355, 0.8342, 0.9377, 0.8221, 0.9572, 0.8168, 0.9562, 0.01054, 0.5189, 0.0, 0.5155, 0.005687, 0.496, 0.0105, 0.4975, 0.2104, 0.8651, 0.2008, 0.8645, 0.1948, 0.845, 0.1992, 0.8453, 0.573, 0.6577, 0.573, 0.6643, 0.5665, 0.6646, 0.5665, 0.6579, 0.06025, 0.8873, 0.04294, 0.8439, 0.04134, 0.8115, 0.08204, 0.8193, 0.816, 0.4819, 0.8214, 0.4507, 0.8441, 0.4105, 0.8587, 0.4787, 0.1063, 0.8945, 0.06025, 0.8873, 0.08204, 0.8193, 0.1175, 0.8192, 0.8587, 0.4787, 0.8441, 0.4105, 0.893, 0.4089, 0.8934, 0.4811, 0.08204, 0.8193, 0.04134, 0.8115, 0.04794, 0.7807, 0.0727, 0.752, 0.8205, 0.5135, 0.816, 0.4819, 0.8587, 0.4787, 0.8467, 0.5473, 0.1175, 0.8192, 0.08204, 0.8193, 0.0727, 0.752, 0.1176, 0.7493, 0.8467, 0.5473, 0.8587, 0.4787, 0.8934, 0.4811, 0.8931, 0.555, 0.4413, 0.669, 0.3908, 0.6451, 0.4217, 0.5259, 0.4478, 0.5272, 0.474, 0.5278, 0.4948, 0.6489, 0.4413, 0.669, 0.4478, 0.5272, 0.3908, 0.6451, 0.3721, 0.5976, 0.3998, 0.5255, 0.4217, 0.5259, 0.4959, 0.5289, 0.5178, 0.6028, 0.4948, 0.6489, 0.474, 0.5278, 0.4478, 0.5272, 0.4217, 0.5259, 0.3992, 0.4077, 0.4512, 0.391, 0.5032, 0.4114, 0.474, 0.5278, 0.4478, 0.5272, 0.4512, 0.391, 0.4217, 0.5259, 0.3998, 0.5255, 0.3827, 0.4515, 0.3992, 0.4077, 0.5176, 0.4564, 0.4959, 0.5289, 0.474, 0.5278, 0.5032, 0.4114, 0.5619, 0.4179, 0.5814, 0.4318, 0.5813, 0.5116, 0.5547, 0.5115, 0.5319, 0.5104, 0.5431, 0.4309, 0.5619, 0.4179, 0.5547, 0.5115, 0.5814, 0.4318, 0.5969, 0.4803, 0.5945, 0.512, 0.5813, 0.5116, 0.524, 0.5103, 0.5252, 0.4785, 0.5431, 0.4309, 0.5319, 0.5104, 0.5547, 0.5115, 0.5813, 0.5116, 0.5961, 0.5943, 0.5592, 0.6114, 0.5238, 0.5925, 0.5319, 0.5104, 0.5547, 0.5115, 0.5592, 0.6114, 0.5813, 0.5116, 0.5945, 0.512, 0.6026, 0.5435, 0.5961, 0.5943, 0.5178, 0.5414, 0.524, 0.5103, 0.5319, 0.5104, 0.5238, 0.5925, 0.5592, 0.6114, 0.5961, 0.5943, 0.6129, 0.6276, 0.5676, 0.64, 0.5225, 0.6254, 0.5238, 0.5925, 0.5592, 0.6114, 0.5676, 0.64, 0.5961, 0.5943, 0.6026, 0.5435, 0.6214, 0.5836, 0.6129, 0.6276, 0.8441, 0.4105, 0.8214, 0.4507, 0.8212, 0.3995, 0.8468, 0.3658, 0.995, 0.799, 0.9948, 0.847, 0.9611, 0.8511, 0.9728, 0.7988, 0.9614, 0.7468, 0.995, 0.7512, 0.995, 0.799, 0.9728, 0.7988, 0.1063, 0.8945, 0.09571, 0.937, 0.06246, 0.93, 0.06025, 0.8873, 0.8468, 0.3658, 0.8807, 0.3616, 0.893, 0.4089, 0.8441, 0.4105, 0.5969, 0.4803, 0.5814, 0.4318, 0.6104, 0.4055, 0.6215, 0.4466, 0.8475, 0.5876, 0.8189, 0.561, 0.8205, 0.5135, 0.8467, 0.5473, 0.5814, 0.4318, 0.5619, 0.4179, 0.5711, 0.391, 0.6104, 0.4055, 0.1509, 0.9565, 0.1795, 0.9566, 0.1789, 0.977, 0.1522, 0.9985, 0.0727, 0.752, 0.07946, 0.7101, 0.1137, 0.7027, 0.1176, 0.7493, 0.8828, 0.5991, 0.8475, 0.5876, 0.8467, 0.5473, 0.8931, 0.555, 0.1525, 0.9146, 0.1509, 0.9565, 0.1269, 0.9563, 0.1179, 0.9042, 0.1269, 0.9563, 0.1509, 0.9565, 0.1522, 0.9985, 0.1176, 1.008, 0.5344, 0.9324, 0.5066, 0.9263, 0.4969, 0.8808, 0.5292, 0.8774, 0.5597, 0.9207, 0.5344, 0.9324, 0.5292, 0.8774, 0.5603, 0.8741, 0.5292, 0.8774, 0.4969, 0.8808, 0.4969, 0.8344, 0.5228, 0.8225, 0.5603, 0.8741, 0.5292, 0.8774, 0.5228, 0.8225, 0.5499, 0.8288, 0.6354, 0.9486, 0.6388, 0.9019, 0.6616, 0.8918, 0.6624, 0.9473, 0.6452, 0.9941, 0.6354, 0.9486, 0.6624, 0.9473, 0.6692, 1.002, 0.6624, 0.9473, 0.6616, 0.8918, 0.6892, 0.899, 0.6955, 0.9451, 0.6692, 1.002, 0.6624, 0.9473, 0.6955, 0.9451, 0.6955, 0.9912, 0.0919, 0.937, 0.1169, 0.9469, 0.1176, 0.9741, 0.08677, 0.9683, 0.06435, 0.9373, 0.0919, 0.937, 0.08677, 0.9683, 0.05476, 0.9626, 0.08677, 0.9683, 0.1176, 0.9741, 0.1073, 0.9995, 0.08042, 0.9998, 0.05476, 0.9626, 0.08677, 0.9683, 0.08042, 0.9998, 0.05474, 0.9899, 0.8847, 0.9521, 0.8593, 0.9395, 0.8588, 0.8942, 0.8902, 0.8991, 0.9124, 0.9454, 0.8847, 0.9521, 0.8902, 0.8991, 0.9223, 0.9013, 0.8902, 0.8991, 0.8588, 0.8942, 0.8691, 0.8486, 0.8964, 0.8434, 0.9223, 0.9013, 0.8902, 0.8991, 0.8964, 0.8434, 0.9222, 0.8545, 0.5335, 0.9954, 0.5057, 0.9948, 0.4969, 0.9692, 0.5296, 0.9638, 0.5582, 0.986, 0.5335, 0.9954, 0.5296, 0.9638, 0.5597, 0.9587, 0.5296, 0.9638, 0.4969, 0.9692, 0.4969, 0.942, 0.523, 0.9324, 0.5597, 0.9587, 0.5296, 0.9638, 0.523, 0.9324, 0.5494, 0.9332, 0.9589, 0.8511, 0.9847, 0.8576, 0.9947, 0.9032, 0.9655, 0.9063, 0.9325, 0.8624, 0.9589, 0.8511, 0.9655, 0.9063, 0.9325, 0.909, 0.9655, 0.9063, 0.9947, 0.9032, 0.9925, 0.9497, 0.9683, 0.9611, 0.9325, 0.909, 0.9655, 0.9063, 0.9683, 0.9611, 0.9404, 0.9545, 0.9321, 0.5453, 0.9652, 0.5426, 0.968, 0.5975, 0.9401, 0.5908, 0.9652, 0.5426, 0.9944, 0.5396, 0.9922, 0.586, 0.968, 0.5975, 0.9322, 0.4988, 0.9586, 0.4875, 0.9652, 0.5426, 0.9321, 0.5453, 0.9586, 0.4875, 0.9843, 0.4939, 0.9944, 0.5396, 0.9652, 0.5426, 0.7957, 0.9533, 0.7656, 0.9584, 0.759, 0.927, 0.7855, 0.9278, 0.7656, 0.9584, 0.7329, 0.9638, 0.7329, 0.9366, 0.759, 0.927, 0.7943, 0.9806, 0.7696, 0.99, 0.7656, 0.9584, 0.7957, 0.9533, 0.7696, 0.99, 0.7417, 0.9894, 0.7329, 0.9638, 0.7656, 0.9584, 0.9956, 0.4367, 0.9635, 0.4345, 0.9697, 0.3788, 0.9955, 0.3899, 0.9635, 0.4345, 0.9321, 0.4296, 0.9424, 0.384, 0.9697, 0.3788, 0.9857, 0.4808, 0.958, 0.4875, 0.9635, 0.4345, 0.9956, 0.4367, 0.958, 0.4875, 0.9326, 0.4749, 0.9321, 0.4296, 0.9635, 0.4345, 0.2818, 0.9632, 0.3138, 0.9689, 0.3075, 1.0, 0.2818, 0.9905, 0.3138, 0.9689, 0.3446, 0.9747, 0.3343, 1.0, 0.3075, 1.0, 0.2914, 0.9379, 0.3189, 0.9376, 0.3138, 0.9689, 0.2818, 0.9632, 0.3189, 0.9376, 0.3439, 0.9475, 0.3446, 0.9747, 0.3138, 0.9689, 0.4059, 0.9469, 0.3991, 0.8923, 0.4322, 0.89, 0.4322, 0.9362, 0.3991, 0.8923, 0.3984, 0.8367, 0.4259, 0.8439, 0.4322, 0.89, 0.3819, 0.9391, 0.3721, 0.8935, 0.3991, 0.8923, 0.4059, 0.9469, 0.3721, 0.8935, 0.3755, 0.8469, 0.3984, 0.8367, 0.3991, 0.8923, 0.4969, 0.8883, 0.4657, 0.8915, 0.4593, 0.8367, 0.4865, 0.8429, 0.4657, 0.8915, 0.4335, 0.895, 0.4334, 0.8485, 0.4593, 0.8367, 0.4962, 0.9349, 0.471, 0.9466, 0.4657, 0.8915, 0.4969, 0.8883, 0.471, 0.9466, 0.4432, 0.9405, 0.4335, 0.895, 0.4657, 0.8915, 0.5895, 0.9436, 0.608, 0.9511, 0.6082, 0.9741, 0.5853, 0.9703, 0.5692, 0.9448, 0.5895, 0.9436, 0.5853, 0.9703, 0.5619, 0.9665, 0.5853, 0.9703, 0.6082, 0.9741, 0.6007, 0.9958, 0.5807, 0.997, 0.5619, 0.9665, 0.5853, 0.9703, 0.5807, 0.997, 0.5619, 0.9894, 0.4779, 1.0, 0.4576, 0.9987, 0.4506, 0.9769, 0.4742, 0.9732, 0.4964, 0.9926, 0.4779, 1.0, 0.4742, 0.9732, 0.4969, 0.9696, 0.4742, 0.9732, 0.4506, 0.9769, 0.4506, 0.954, 0.4695, 0.9466, 0.4969, 0.9696, 0.4742, 0.9732, 0.4695, 0.9466, 0.4893, 0.9479, 0.6324, 0.7453, 0.631, 0.727, 0.6589, 0.7252, 0.6592, 0.7449, 0.631, 0.727, 0.6358, 0.7176, 0.6585, 0.714, 0.6589, 0.7252, 0.6592, 0.7449, 0.6589, 0.7252, 0.6862, 0.7263, 0.6851, 0.7446, 0.6589, 0.7252, 0.6585, 0.714, 0.6809, 0.717, 0.6862, 0.7263, 0.8911, 0.9521, 0.9095, 0.9521, 0.9109, 0.975, 0.891, 0.9722, 0.9095, 0.9521, 0.919, 0.956, 0.9223, 0.976, 0.9109, 0.975, 0.891, 0.9722, 0.9109, 0.975, 0.9099, 1.002, 0.8914, 0.9981, 0.9109, 0.975, 0.9223, 0.976, 0.9194, 0.9987, 0.9099, 1.002, 0.1345, 0.7585, 0.1426, 0.7407, 0.1643, 0.7404, 0.1615, 0.7597, 0.1426, 0.7407, 0.1448, 0.7309, 0.1644, 0.7284, 0.1643, 0.7404, 0.1615, 0.7597, 0.1643, 0.7404, 0.1862, 0.7411, 0.1851, 0.7589, 0.1643, 0.7404, 0.1644, 0.7284, 0.1841, 0.731, 0.1862, 0.7411, 0.7971, 0.8961, 0.7984, 0.9143, 0.7781, 0.916, 0.7753, 0.8963, 0.7984, 0.9143, 0.7952, 0.9236, 0.7768, 0.927, 0.7781, 0.916, 0.7753, 0.8963, 0.7781, 0.916, 0.7554, 0.9144, 0.7508, 0.8962, 0.7781, 0.916, 0.7768, 0.927, 0.7567, 0.9237, 0.7554, 0.9144, 0.6381, 0.8888, 0.6339, 0.8784, 0.661, 0.8792, 0.6609, 0.8918, 0.6874, 0.8777, 0.6832, 0.8882, 0.6609, 0.8918, 0.661, 0.8792, 0.4132, 0.9528, 0.4236, 0.9493, 0.4222, 0.9714, 0.4098, 0.9729, 0.4098, 0.9729, 0.4222, 0.9714, 0.4236, 0.9972, 0.4132, 0.9955, 0.1449, 0.9003, 0.1424, 0.8903, 0.1643, 0.8926, 0.1644, 0.9042, 0.1644, 0.9042, 0.1643, 0.8926, 0.1865, 0.8907, 0.1842, 0.9004, 0.7958, 0.7524, 0.799, 0.763, 0.7785, 0.762, 0.7775, 0.7494, 0.7775, 0.7494, 0.7785, 0.762, 0.7555, 0.7631, 0.7573, 0.7525, 0.6246, 0.7622, 0.6324, 0.7453, 0.6592, 0.7449, 0.6594, 0.7619, 0.6594, 0.7619, 0.6592, 0.7449, 0.6851, 0.7446, 0.6934, 0.7613, 0.9672, 0.2671, 0.9888, 0.2732, 0.9801, 0.2989, 0.9629, 0.3001, 0.9629, 0.3001, 0.9801, 0.2989, 0.9888, 0.3234, 0.972, 0.3322, 0.1182, 0.7763, 0.1345, 0.7585, 0.1615, 0.7597, 0.1617, 0.778, 0.1617, 0.778, 0.1615, 0.7597, 0.1851, 0.7589, 0.1851, 0.7767, 0.799, 0.8795, 0.7971, 0.8961, 0.7753, 0.8963, 0.7777, 0.8796, 0.7777, 0.8796, 0.7753, 0.8963, 0.7508, 0.8962, 0.733, 0.8797, 0.6339, 0.8784, 0.6331, 0.8587, 0.6608, 0.8591, 0.661, 0.8792, 0.6331, 0.8587, 0.6246, 0.8386, 0.6605, 0.8386, 0.6608, 0.8591, 0.661, 0.8792, 0.6608, 0.8591, 0.6876, 0.858, 0.6874, 0.8777, 0.6608, 0.8591, 0.6605, 0.8386, 0.6955, 0.8377, 0.6876, 0.858, 0.4236, 0.9493, 0.4428, 0.9469, 0.4418, 0.9693, 0.4222, 0.9714, 0.9631, 0.1711, 0.9817, 0.1636, 0.9881, 0.1973, 0.9691, 0.197, 0.4222, 0.9714, 0.4418, 0.9693, 0.4428, 0.9958, 0.4236, 0.9972, 0.9691, 0.197, 0.9881, 0.1973, 0.9816, 0.231, 0.9629, 0.223, 0.1424, 0.8903, 0.1371, 0.8713, 0.1634, 0.8728, 0.1643, 0.8926, 0.1371, 0.8713, 0.1176, 0.8528, 0.1623, 0.854, 0.1634, 0.8728, 0.1643, 0.8926, 0.1634, 0.8728, 0.186, 0.8712, 0.1865, 0.8907, 0.1634, 0.8728, 0.1623, 0.854, 0.1854, 0.8525, 0.186, 0.8712, 0.799, 0.763, 0.7986, 0.7827, 0.7777, 0.7822, 0.7785, 0.762, 0.7986, 0.7827, 0.7998, 0.8031, 0.7788, 0.803, 0.7777, 0.7822, 0.7785, 0.762, 0.7777, 0.7822, 0.7504, 0.7825, 0.7555, 0.7631, 0.7777, 0.7822, 0.7788, 0.803, 0.7329, 0.8025, 0.7504, 0.7825, 0.6246, 0.8386, 0.6311, 0.7973, 0.6599, 0.7971, 0.6605, 0.8386, 0.6311, 0.7973, 0.6246, 0.7622, 0.6594, 0.7619, 0.6599, 0.7971, 0.6605, 0.8386, 0.6599, 0.7971, 0.6879, 0.7965, 0.6955, 0.8377, 0.6599, 0.7971, 0.6594, 0.7619, 0.6934, 0.7613, 0.6879, 0.7965, 0.8166, 0.1034, 0.8233, 0.06166, 0.8465, 0.06216, 0.8463, 0.1041, 0.8233, 0.06166, 0.817, 0.02621, 0.8456, 0.0266, 0.8465, 0.06216, 0.8463, 0.1041, 0.8465, 0.06216, 0.8741, 0.06166, 0.8802, 0.1034, 0.8465, 0.06216, 0.8456, 0.0266, 0.8786, 0.02621, 0.8741, 0.06166, 0.1176, 0.8528, 0.12, 0.8106, 0.1621, 0.8118, 0.1623, 0.854, 0.12, 0.8106, 0.1182, 0.7763, 0.1617, 0.778, 0.1621, 0.8118, 0.1623, 0.854, 0.1621, 0.8118, 0.1854, 0.8106, 0.1854, 0.8525, 0.1621, 0.8118, 0.1617, 0.778, 0.1851, 0.7767, 0.1854, 0.8106, 0.7998, 0.8031, 0.798, 0.8442, 0.7766, 0.8441, 0.7788, 0.803, 0.798, 0.8442, 0.799, 0.8795, 0.7777, 0.8796, 0.7766, 0.8441, 0.7788, 0.803, 0.7766, 0.8441, 0.7336, 0.844, 0.7329, 0.8025, 0.7766, 0.8441, 0.7777, 0.8796, 0.733, 0.8797, 0.7336, 0.844])
me_kamel.materials.append(mat_material_002)
me_kamel.materials.append(mat_decke)
me_kamel.materials.append(mat_material)
me_kamel.materials.append(mat_sack)
me_kamel.use_remesh_preserve_volume = False
me_kamel.use_remesh_preserve_attributes = False
me_kamel.use_mirror_vertex_groups = False
me_kamel.update()

# ---- objects
ob_cube_001 = bpy.data.objects.new('Cube.001', me_cube_001)
ob_lamp = bpy.data.objects.new('Lamp', light_lamp)
ob_camera = bpy.data.objects.new('Camera', cam_camera)
ob_kamel = bpy.data.objects.new('kamel', me_kamel)

# ---- transforms, parenting, visibility, modifiers, constraints
ob_cube_001.location = (0.9978, 0.0, 1.596)
ob_cube_001.lock_rotations_4d = False
ob_cube_001.empty_display_type = 'ARROWS'
ob_cube_001.color = (0.0, 0.0, 0.0, 1.0)
ob_cube_001.lineart.crease_threshold = 0.0
ob_lamp.location = (0.07133, -2.713, 6.337)
ob_lamp.lock_rotations_4d = False
ob_lamp.empty_display_type = 'ARROWS'
ob_lamp.lineart.crease_threshold = 0.0
ob_camera.location = (0.5062, -21.14, 0.8194)
ob_camera.rotation_euler = (1.571, -0.0, 0.0)
ob_camera.lock_rotations_4d = False
ob_camera.empty_display_type = 'ARROWS'
ob_camera.color = (0.0, 0.0, 0.0, 0.0)
ob_camera.display_type = 'WIRE'
ob_camera.lineart.crease_threshold = 0.0
ob_kamel.location = (0.0, 0.0, 0.0)
ob_kamel.lock_rotations_4d = False
ob_kamel.empty_display_type = 'ARROWS'
ob_kamel.lineart.crease_threshold = 0.0

# ---- collection membership
col_collection_1.objects.link(ob_cube_001)
col_collection_1.objects.link(ob_lamp)
col_collection_1.objects.link(ob_camera)
col_collection_4.objects.link(ob_kamel)

# ---- scene / render settings (as saved in the file)
scene.camera = ob_camera
scene.frame_start = 1; scene.frame_end = 48; scene.frame_set(1)
scene.render.engine = 'BLENDER_EEVEE_NEXT'
scene.render.image_settings.file_format = 'FFMPEG'
scene.render.image_settings.color_mode = 'RGB'
scene.render.image_settings.compression = 90
scene.render.resolution_x = 300
scene.render.resolution_y = 200
scene.render.pixel_aspect_x = 100.0
scene.render.pixel_aspect_y = 100.0
scene.render.fps = 25
scene.render.dither_intensity = 0.0
scene.render.use_compositing = False
scene.render.use_sequencer = False
scene.render.bake_margin = 2
scene.render.bake_bias = 0.0
scene.render.use_stamp_time = False
scene.render.use_stamp_date = False
scene.render.use_stamp_frame = False
scene.render.use_stamp_camera = False
scene.render.use_stamp_scene = False
scene.render.use_stamp_filename = False
scene.render.use_stamp_render_time = False
scene.render.stamp_font_size = 0
scene.cycles.use_denoising = False
scene.cycles.samples = 10
scene.cycles.sampling_pattern = 'TABULATED_SOBOL'
scene.cycles.light_sampling_threshold = 0.0
scene.cycles.use_adaptive_sampling = False
scene.cycles.use_light_tree = False
scene.cycles.blur_glossy = 0.0
scene.cycles.volume_bounces = 1
scene.cycles.pixel_filter_type = 'GAUSSIAN'
scene.cycles.sample_clamp_indirect = 0.0
scene.view_settings.view_transform = 'Raw'
bpy.context.view_layer.update()
